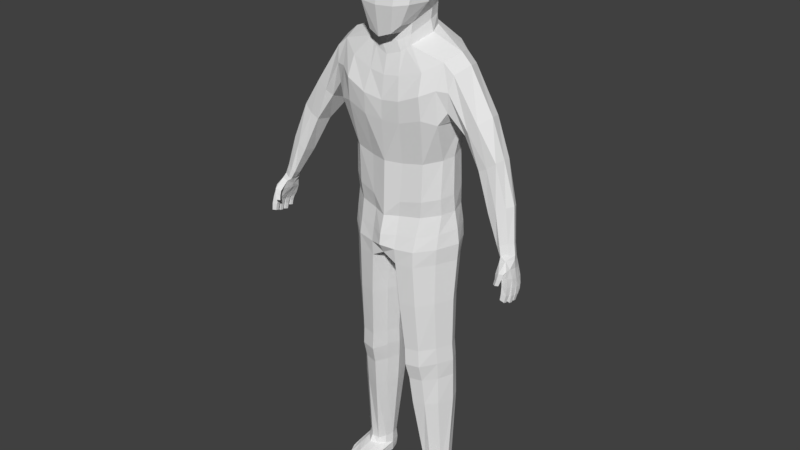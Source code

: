 # Source: char233minutes.blend  (saved by Blender 2.77.0; exported with 4.5.12 LTS)
import bpy
from mathutils import Matrix  # noqa: F401  (used for matrix-valued properties, if any)

bpy.ops.wm.read_factory_settings(use_empty=True)
scene = bpy.context.scene
scene.name = 'Scene'

# ---- collections
col_collection_1 = bpy.data.collections.new('Collection 1'); scene.collection.children.link(col_collection_1)
col_collection_10 = bpy.data.collections.new('Collection 10'); scene.collection.children.link(col_collection_10)

# ---- materials (node trees are filled in below, after node groups)
mat_material = bpy.data.materials.new('Material')
mat_material.alpha_threshold = 0.0
mat_material.diffuse_color = (0.5798, 0.4687, 0.2995, 1.0)
mat_material.roughness = 0.5
mat_material.line_color = (0.0, 0.0, 0.0, 1.0)
mat_material_001 = bpy.data.materials.new('Material.001')
mat_material_001.alpha_threshold = 0.0
mat_material_001.diffuse_color = (0.01103, 0.00512, 0.002769, 1.0)
mat_material_001.roughness = 0.5
mat_material_002 = bpy.data.materials.new('Material.002')
mat_material_002.alpha_threshold = 0.0
mat_material_002.diffuse_color = (0.07641, 0.04036, 0.01657, 1.0)
mat_material_002.roughness = 0.5
mat_shoes = bpy.data.materials.new('shoes')
mat_shoes.alpha_threshold = 0.0
mat_shoes.diffuse_color = (0.03511, 0.03511, 0.03511, 1.0)
mat_shoes.roughness = 0.5

# ---- material node trees
mat_material.use_nodes = True; mat_material.node_tree.nodes.clear()
_N = mat_material.node_tree.nodes; _L = mat_material.node_tree.links
n0 = _N.new('ShaderNodeOutputMaterial'); n0.name = 'Material Output'; n0.location = (300, 300)
n1 = _N.new('ShaderNodeBsdfDiffuse'); n1.name = 'Diffuse BSDF'; n1.location = (10, 300)
_L.new(n1.outputs[0], n0.inputs[0])
n0.is_active_output = True
mat_material_001.use_nodes = True; mat_material_001.node_tree.nodes.clear()
_N = mat_material_001.node_tree.nodes; _L = mat_material_001.node_tree.links
n0 = _N.new('ShaderNodeOutputMaterial'); n0.name = 'Material Output'; n0.location = (300, 300)
n1 = _N.new('ShaderNodeBsdfDiffuse'); n1.name = 'Diffuse BSDF'; n1.location = (10, 300)
_L.new(n1.outputs[0], n0.inputs[0])
n0.is_active_output = True
mat_material_002.use_nodes = True; mat_material_002.node_tree.nodes.clear()
_N = mat_material_002.node_tree.nodes; _L = mat_material_002.node_tree.links
n0 = _N.new('ShaderNodeOutputMaterial'); n0.name = 'Material Output'; n0.location = (300, 300)
n1 = _N.new('ShaderNodeBsdfDiffuse'); n1.name = 'Diffuse BSDF'; n1.location = (10, 300)
_L.new(n1.outputs[0], n0.inputs[0])
n0.is_active_output = True
mat_shoes.use_nodes = True; mat_shoes.node_tree.nodes.clear()
_N = mat_shoes.node_tree.nodes; _L = mat_shoes.node_tree.links
n0 = _N.new('ShaderNodeOutputMaterial'); n0.name = 'Material Output'; n0.location = (300, 300)
n1 = _N.new('ShaderNodeBsdfDiffuse'); n1.name = 'Diffuse BSDF'; n1.location = (10, 300)
_L.new(n1.outputs[0], n0.inputs[0])
n0.is_active_output = True

# ---- world
world_world = bpy.data.worlds.new('World'); scene.world = world_world
world_world.color = (0.05088, 0.05088, 0.05088)
world_world.use_sun_shadow = False
world_world.sun_shadow_jitter_overblur = 0.0
world_world.cycles.sampling_method = 'MANUAL'

# ---- meshes
me_cube = bpy.data.meshes.new('Cube')
me_cube.from_pydata([(0.6623, 0.5147, 0.9642), (0.7138, -0.6461, 1.069), (0.4898, -0.9179, -0.637), (0.7633, 0.1452, 1.172), (0.7837, -0.2539, 1.196), (0.5542, -0.601, -0.6224), (0.3007, -1.015, -0.8123), (0.4414, -0.7579, 1.202), (0.7506, 0.3761, 0.2637), (0.6141, 0.1821, -0.3132), (0.758, -0.8133, 0.4583), (0.7166, -0.9157, -0.158), (0.4344, 0.5956, 1.074), (0.8595, 0.05121, 0.3124), (0.6804, -0.1021, -0.3856), (0.8717, -0.3377, 0.5003), (0.8499, -0.4387, -0.158), (0.4949, 0.6783, 0.3149), (0.3566, 0.4151, -0.2278), (0.4752, -1.013, 0.5139), (0.4367, -1.119, -0.1917), (0.4746, -0.3126, 1.452), (0.4764, 0.2548, 1.423), (0.3275, -0.7192, -0.8418), (0.5638, -0.6656, -1.089), (0.5934, 0.2174, -0.8245), (0.7223, -0.1058, -0.8982), (0.3818, 0.4433, -0.8024), (0.3532, -0.751, -1.249), (0.2451, -0.7527, -1.023), (0.5282, -0.6234, -0.873), (0.5957, 0.1877, -0.5694), (0.3147, 0.3993, -0.4868), (0.6606, -0.1168, -0.6376), (1.398, -0.5767, -1.321), (1.407, 0.2405, -1.247), (1.522, -0.1071, -1.177), (0.3991, 0.6717, -1.177), (0.4056, -0.8875, -1.743), (1.394, -0.7444, -2.679), (1.407, 0.4035, -2.334), (1.537, -0.0289, -2.709), (0.3598, 0.7451, -2.169), (0.497, -0.987, -2.771), (1.262, -0.3775, -4.967), (1.248, 0.3608, -4.905), (1.401, -0.06278, -4.917), (0.1478, 0.6695, -4.915), (0.3504, -0.8082, -5.094), (0.242, 0.483, -3.558), (0.4434, -0.7986, -3.78), (1.289, -0.3973, -3.624), (1.394, -0.1159, -3.572), (1.287, 0.2589, -3.507), (0.1763, 0.5341, -4.454), (0.3928, -0.8413, -4.721), (1.402, -0.1161, -4.487), (1.27, -0.4293, -4.555), (1.286, 0.3057, -4.404), (0.3777, 0.8104, -1.603), (0.4994, -1.019, -2.264), (1.34, -0.769, -1.906), (1.402, 0.415, -1.739), (0.395, -0.9665, -0.7217), (0.5483, 0.5551, 1.019), (0.5776, -0.702, 1.136), (0.6268, 0.5219, 0.2718), (0.4853, 0.2986, -0.2705), (0.6166, -0.9131, 0.4861), (0.5767, -1.017, -0.1748), (0.6292, -0.2833, 1.324), (0.6199, 0.2, 1.298), (0.4409, -0.661, -0.734), (0.488, 0.3293, -0.8135), (0.4585, -0.7083, -1.169), (0.4552, 0.2935, -0.5281), (0.3866, -0.6881, -0.9479), (0.9709, 0.5707, -1.164), (0.9766, -0.802, -1.57), (0.9116, 0.6845, -2.165), (1.046, -0.9117, -2.607), (0.7441, 0.5774, -4.939), (0.8673, -0.6741, -5.044), (0.802, 0.433, -3.48), (0.9504, -0.7016, -3.707), (0.6922, 0.4856, -4.432), (0.9165, -0.7034, -4.635), (0.942, 0.7574, -1.648), (1.024, -0.9664, -2.049), (3.428, -0.7512, -5.098), (3.441, -0.4796, -5.163), (3.507, -0.6308, -5.11), (3.217, -0.7841, -5.189), (3.237, -0.4919, -5.224), (3.244, -0.6475, -5.24), (3.262, -0.8319, -5.144), (3.304, -0.4471, -5.222), (2.88, -0.3034, -3.198), (2.832, -0.5473, -3.223), (2.412, -0.5808, -3.494), (2.356, -0.224, -3.554), (2.69, 0.04067, -3.35), (2.481, 0.03121, -3.489), (2.62, -0.5835, -3.391), (2.861, -0.09353, -3.238), (2.475, -0.225, -2.369), (1.963, -0.5029, -2.83), (2.0, 0.2569, -2.78), (2.094, -0.5949, -2.695), (2.334, -0.5706, -2.496), (1.877, -0.05572, -2.977), (2.236, 0.2408, -2.524), (2.411, 0.05812, -2.413), (3.187, -0.6124, -4.121), (2.773, -0.3833, -4.409), (3.028, -0.1469, -4.264), (3.199, -0.2411, -4.164), (3.277, -0.4167, -4.12), (2.789, -0.6849, -4.353), (2.898, -0.1933, -4.352), (2.99, -0.6976, -4.221), (1.79, -0.1241, -1.408), (1.574, -0.632, -2.383), (1.582, 0.316, -2.288), (1.604, -0.6664, -1.92), (1.669, -0.5673, -1.545), (1.602, -0.04919, -2.65), (1.589, 0.3693, -1.798), (1.682, 0.2044, -1.469), (1.25, -0.4674, -5.435), (1.294, 0.3997, -5.353), (1.479, -0.04789, -5.365), (0.1121, 0.7729, -5.364), (0.3488, -0.9086, -5.545), (0.8406, 0.7357, -5.326), (0.8313, -0.7896, -5.512), (1.213, -0.5105, -6.196), (1.288, 0.332, -6.176), (1.48, -0.03702, -6.16), (0.3808, 0.6132, -6.191), (0.3525, -0.9506, -6.258), (0.7429, 0.6603, -6.222), (0.8104, -0.8704, -6.262), (0.06672, -0.1376, -6.254), (0.1837, -0.5344, -6.24), (0.1717, 0.3544, -6.273), (1.313, 0.01571, -12.06), (1.241, 0.2457, -12.05), (0.9695, 0.3679, -12.07), (0.769, 0.3174, -12.06), (1.015, -0.3228, -12.15), (1.209, -0.1547, -12.15), (0.8054, -0.3113, -12.17), (0.634, 0.2174, -12.08), (0.659, -0.1716, -12.11), (0.5728, 0.01113, -12.08), (1.521, -0.0424, -5.73), (1.32, 0.3955, -5.729), (0.3416, -0.9776, -5.884), (0.8167, -0.8756, -5.867), (1.246, -0.5229, -5.791), (0.8618, 0.7948, -5.733), (0.186, 0.8547, -5.746), (0.9017, -0.7168, -9.021), (1.413, -0.006014, -8.94), (1.207, -0.369, -8.97), (1.268, 0.2797, -8.954), (0.8506, 0.4852, -8.986), (0.376, -0.4084, -9.028), (0.537, -0.7918, -9.036), (0.2641, -0.07957, -9.041), (0.3654, 0.2862, -9.045), (0.522, 0.4887, -9.024), (1.436, -0.08494, -7.203), (0.7852, 0.5674, -7.287), (0.4314, -0.8922, -7.324), (0.3862, 0.5982, -7.301), (0.8432, -0.8173, -7.309), (1.199, -0.5037, -7.242), (1.267, 0.2441, -7.224), (0.2424, -0.5453, -7.319), (0.127, -0.1715, -7.336), (0.2281, 0.2925, -7.348), (0.9415, -0.5181, -10.2), (1.205, -0.3022, -10.17), (1.258, 0.351, -10.14), (0.4815, -0.3221, -10.22), (0.3733, -0.01066, -10.21), (0.4732, 0.3776, -10.19), (1.383, 0.06908, -10.13), (0.8997, 0.5742, -10.14), (0.618, -0.5918, -10.22), (0.6249, 0.555, -10.14), (0.8824, -0.7174, -8.568), (1.193, -0.408, -8.525), (1.253, 0.246, -8.509), (0.3538, -0.4446, -8.587), (0.2447, -0.1171, -8.6), (0.3426, 0.2701, -8.607), (1.4, -0.04238, -8.493), (0.8318, 0.4938, -8.549), (0.5167, -0.7897, -8.583), (0.4945, 0.5048, -8.579), (1.386, 0.04505, -9.395), (0.8662, 0.5476, -9.428), (0.5698, -0.6743, -9.481), (0.5663, 0.5395, -9.447), (0.912, -0.6003, -9.465), (1.195, -0.3197, -9.434), (1.252, 0.327, -9.403), (0.4224, -0.3483, -9.484), (0.3127, -0.03114, -9.485), (0.4128, 0.3461, -9.479), (1.343, -0.01841, -12.33), (1.286, 0.2729, -12.29), (0.9792, 0.4351, -12.32), (0.7651, 0.361, -12.31), (1.021, -0.4129, -12.31), (1.225, -0.2241, -12.3), (0.8092, -0.3542, -12.33), (0.6169, 0.2379, -12.34), (0.6611, -0.2013, -12.33), (0.5735, -0.001471, -12.37), (1.377, -0.0202, -12.58), (1.298, 0.2538, -12.58), (0.9967, 0.4004, -12.6), (0.7877, 0.3276, -12.6), (0.6418, 0.2194, -12.61), (0.5763, -0.002523, -12.62), (1.345, -0.7032, -12.43), (1.039, -1.129, -12.47), (1.243, -0.9377, -12.45), (0.8097, -1.14, -12.47), (0.6609, -1.079, -12.48), (0.5927, -0.8704, -12.47), (1.352, -0.7457, -12.58), (1.051, -1.182, -12.59), (1.255, -0.9463, -12.58), (0.82, -1.2, -12.59), (0.6708, -1.131, -12.61), (0.5953, -0.9201, -12.61), (0.8126, -0.8062, -12.39), (0.6811, -0.6967, -12.42), (1.351, -0.438, -12.59), (1.345, -0.4119, -12.38), (1.217, -0.5975, -12.36), (1.014, -0.8058, -12.36), (0.5874, -0.5033, -12.43), (0.6213, -0.5329, -12.62), (0.6272, 0.2302, -12.48), (0.7754, 0.3529, -12.46), (1.363, -0.01962, -12.46), (1.295, 0.2653, -12.44), (0.5725, -0.002183, -12.5), (0.9884, 0.4267, -12.46), (1.249, -0.942, -12.51), (1.349, -0.7244, -12.5), (0.5978, -0.8951, -12.54), (0.6658, -1.115, -12.54), (0.8148, -1.181, -12.53), (1.045, -1.165, -12.53), (0.6079, -0.5184, -12.52), (1.348, -0.425, -12.48), (3.486, -1.102, -6.003), (3.607, -1.115, -6.025), (3.422, -0.981, -5.564), (3.583, -0.9943, -5.512), (3.492, -1.017, -6.028), (3.613, -1.03, -6.05), (3.413, -0.8666, -5.626), (3.615, -0.8473, -5.555), (3.629, -1.08, -5.867), (3.614, -1.041, -5.694), (3.46, -1.022, -5.716), (3.486, -1.069, -5.859), (3.631, -0.9233, -5.728), (3.638, -0.9776, -5.896), (3.495, -0.9689, -5.888), (3.467, -0.9223, -5.752), (3.51, -0.9334, -6.069), (3.633, -0.9399, -6.095), (3.512, -0.8488, -6.089), (3.635, -0.8517, -6.115), (3.426, -0.7246, -5.674), (3.617, -0.7055, -5.602), (3.654, -0.9138, -5.929), (3.641, -0.8881, -5.75), (3.478, -0.8859, -5.774), (3.509, -0.9085, -5.919), (3.654, -0.7606, -5.783), (3.659, -0.8049, -5.954), (3.515, -0.8071, -5.942), (3.49, -0.7704, -5.805), (3.502, -0.7814, -6.09), (3.623, -0.7835, -6.114), (3.497, -0.6949, -6.111), (3.618, -0.6971, -6.135), (3.414, -0.5697, -5.698), (3.581, -0.5569, -5.634), (3.652, -0.7562, -5.953), (3.65, -0.7311, -5.784), (3.487, -0.7377, -5.808), (3.509, -0.7575, -5.943), (3.637, -0.6057, -5.811), (3.644, -0.6508, -5.979), (3.501, -0.6539, -5.968), (3.475, -0.6168, -5.832), (3.485, -0.606, -6.036), (3.578, -0.6067, -6.057), (3.48, -0.5392, -6.051), (3.573, -0.5399, -6.072), (3.401, -0.4496, -5.712), (3.543, -0.441, -5.656), (3.6, -0.5883, -5.929), (3.594, -0.5705, -5.793), (3.469, -0.576, -5.809), (3.49, -0.59, -5.92), (3.58, -0.4727, -5.811), (3.591, -0.5065, -5.948), (3.481, -0.5095, -5.938), (3.454, -0.4815, -5.825), (3.536, -0.98, -5.362), (3.538, -0.8478, -5.359), (3.542, -0.6535, -5.398), (3.503, -0.5158, -5.43), (3.462, -0.4099, -5.451), (3.362, -0.9407, -5.46), (3.324, -0.8182, -5.447), (3.313, -0.6842, -5.484), (3.322, -0.5645, -5.497), (3.326, -0.4466, -5.518), (3.303, -1.118, -5.675), (3.38, -1.175, -5.662), (3.271, -0.8733, -5.231), (3.43, -0.8686, -5.191), (3.362, -1.061, -5.692), (3.439, -1.117, -5.679), (3.527, -0.6677, -5.209), (3.41, -1.155, -5.532), (3.433, -1.126, -5.384), (3.311, -1.063, -5.446), (3.319, -1.092, -5.562), (3.508, -1.042, -5.416), (3.482, -1.087, -5.551), (3.388, -1.026, -5.579), (3.393, -0.9937, -5.494), (3.429, -0.4282, -5.284), (3.271, -0.6693, -5.364), (3.305, -0.4598, -5.329), (3.359, -0.7124, -4.872), (3.113, -0.5839, -5.052), (3.231, -0.3807, -4.995), (3.37, -0.4271, -4.929), (3.437, -0.5783, -4.88), (3.11, -0.7537, -4.994), (3.15, -0.4241, -5.018), (3.191, -0.7909, -4.929), (-0.6623, 0.5147, 0.9642), (-0.7138, -0.6461, 1.069), (-0.4898, -0.9179, -0.637), (-0.7633, 0.1452, 1.172), (-0.7837, -0.2539, 1.196), (-0.5542, -0.601, -0.6224), (-0.3007, -1.015, -0.8123), (-0.4414, -0.7579, 1.202), (-0.7506, 0.3761, 0.2637), (-0.6141, 0.1821, -0.3132), (-0.758, -0.8133, 0.4583), (-0.7166, -0.9157, -0.158), (-0.4344, 0.5956, 1.074), (-0.8595, 0.05121, 0.3124), (-0.6804, -0.1021, -0.3856), (-0.8717, -0.3377, 0.5003), (-0.8499, -0.4387, -0.158), (-0.4949, 0.6783, 0.3149), (-0.3566, 0.4151, -0.2278), (-0.4752, -1.013, 0.5139), (-0.4367, -1.119, -0.1917), (-0.4746, -0.3126, 1.452), (-0.4764, 0.2548, 1.423), (-0.3275, -0.7192, -0.8418), (0.0, -1.071, -0.9156), (0.0, -0.8035, 1.205), (0.0, 0.5883, 1.089), (0.0, 0.6868, 0.3412), (0.0, 0.4296, -0.2306), (0.0, -1.063, 0.509), (0.0, -1.174, -0.213), (0.0, -0.3116, 1.453), (0.0, 0.2628, 1.431), (0.0, -0.7512, -0.8771), (-0.5638, -0.6656, -1.089), (-0.5934, 0.2174, -0.8245), (-0.7223, -0.1058, -0.8982), (-0.3818, 0.4433, -0.8024), (-0.3532, -0.751, -1.249), (0.0, 0.4599, -0.8032), (0.0, -0.8118, -1.36), (-0.2451, -0.7527, -1.023), (-0.5282, -0.6234, -0.873), (-0.5957, 0.1877, -0.5694), (-0.3147, 0.3993, -0.4868), (0.0, 0.4298, -0.5381), (-0.6606, -0.1168, -0.6376), (0.0, -0.7643, -1.087), (-1.398, -0.5767, -1.321), (-1.407, 0.2405, -1.247), (-1.522, -0.1071, -1.177), (-0.3991, 0.6717, -1.177), (-0.4056, -0.8875, -1.743), (0.0, 0.613, -1.117), (0.0, -0.9143, -1.79), (-1.394, -0.7444, -2.679), (-1.407, 0.4035, -2.334), (-1.537, -0.0289, -2.709), (-0.3598, 0.7451, -2.169), (-0.497, -0.987, -2.771), (0.0, 0.697, -2.208), (0.0, -0.9967, -2.791), (-1.262, -0.3775, -4.967), (-1.248, 0.3608, -4.905), (-1.401, -0.06278, -4.917), (-0.1478, 0.6695, -4.915), (-0.3504, -0.8082, -5.094), (0.0, 0.6913, -4.917), (0.0, -0.9489, -5.118), (-0.242, 0.483, -3.558), (0.0, 0.519, -3.538), (-0.4434, -0.7986, -3.78), (-1.289, -0.3973, -3.624), (-1.394, -0.1159, -3.572), (-1.287, 0.2589, -3.507), (0.0, -0.9094, -3.783), (-0.1763, 0.5341, -4.454), (-0.3928, -0.8413, -4.721), (-1.402, -0.1161, -4.487), (0.0, -0.9357, -4.714), (0.0, 0.5837, -4.428), (-1.27, -0.4293, -4.555), (-1.286, 0.3057, -4.404), (-0.3777, 0.8104, -1.603), (0.0, 0.7671, -1.595), (-0.4994, -1.019, -2.264), (-1.34, -0.769, -1.906), (-1.402, 0.415, -1.739), (0.0, -0.9954, -2.337), (-0.395, -0.9665, -0.7217), (-0.5483, 0.5551, 1.019), (-0.5776, -0.702, 1.136), (-0.6268, 0.5219, 0.2718), (-0.4853, 0.2986, -0.2705), (-0.6166, -0.9131, 0.4861), (-0.5767, -1.017, -0.1748), (-0.6292, -0.2833, 1.324), (-0.6199, 0.2, 1.298), (-0.4409, -0.661, -0.734), (-0.488, 0.3293, -0.8135), (-0.4585, -0.7083, -1.169), (-0.4552, 0.2935, -0.5281), (-0.3866, -0.6881, -0.9479), (-0.9709, 0.5707, -1.164), (-0.9766, -0.802, -1.57), (-0.9116, 0.6845, -2.165), (-1.046, -0.9117, -2.607), (-0.7441, 0.5774, -4.939), (-0.8673, -0.6741, -5.044), (-0.802, 0.433, -3.48), (-0.9504, -0.7016, -3.707), (-0.6922, 0.4856, -4.432), (-0.9165, -0.7034, -4.635), (-0.942, 0.7574, -1.648), (-1.024, -0.9664, -2.049), (-3.428, -0.7512, -5.098), (-3.441, -0.4796, -5.163), (-3.507, -0.6308, -5.11), (-3.217, -0.7841, -5.189), (-3.237, -0.4919, -5.224), (-3.244, -0.6475, -5.24), (-3.262, -0.8319, -5.144), (-3.304, -0.4471, -5.222), (-2.88, -0.3034, -3.198), (-2.832, -0.5473, -3.223), (-2.412, -0.5808, -3.494), (-2.356, -0.224, -3.554), (-2.69, 0.04067, -3.35), (-2.481, 0.03121, -3.489), (-2.62, -0.5835, -3.391), (-2.861, -0.09353, -3.238), (-2.475, -0.225, -2.369), (-1.963, -0.5029, -2.83), (-2.0, 0.2569, -2.78), (-2.094, -0.5949, -2.695), (-2.334, -0.5706, -2.496), (-1.877, -0.05572, -2.977), (-2.236, 0.2408, -2.524), (-2.411, 0.05812, -2.413), (-3.187, -0.6124, -4.121), (-2.773, -0.3833, -4.409), (-3.028, -0.1469, -4.264), (-3.199, -0.2411, -4.164), (-3.277, -0.4167, -4.12), (-2.789, -0.6849, -4.353), (-2.898, -0.1933, -4.352), (-2.99, -0.6976, -4.221), (-1.79, -0.1241, -1.408), (-1.574, -0.632, -2.383), (-1.582, 0.316, -2.288), (-1.604, -0.6664, -1.92), (-1.669, -0.5673, -1.545), (-1.602, -0.04919, -2.65), (-1.589, 0.3693, -1.798), (-1.682, 0.2044, -1.469), (-1.25, -0.4674, -5.435), (-1.294, 0.3997, -5.353), (-1.479, -0.04789, -5.365), (-0.1121, 0.7729, -5.364), (-0.3488, -0.9086, -5.545), (0.0, 0.8213, -5.36), (0.0, -1.075, -5.564), (-0.8406, 0.7357, -5.326), (-0.8313, -0.7896, -5.512), (-1.213, -0.5105, -6.196), (-1.288, 0.332, -6.176), (-1.48, -0.03702, -6.16), (-0.3808, 0.6132, -6.191), (-0.3525, -0.9506, -6.258), (0.0, 0.641, -6.042), (0.0, -0.9613, -6.066), (-0.7429, 0.6603, -6.222), (-0.8104, -0.8704, -6.262), (0.0, -0.1536, -6.139), (-0.06672, -0.1376, -6.254), (0.0, -0.4021, -6.241), (-0.1837, -0.5344, -6.24), (0.0, 0.3155, -6.067), (-0.1717, 0.3544, -6.273), (-1.313, 0.01571, -12.06), (-1.241, 0.2457, -12.05), (-0.9695, 0.3679, -12.07), (-0.769, 0.3174, -12.06), (-1.015, -0.3228, -12.15), (-1.209, -0.1547, -12.15), (-0.8054, -0.3113, -12.17), (-0.634, 0.2174, -12.08), (-0.659, -0.1716, -12.11), (-0.5728, 0.01113, -12.08), (-1.521, -0.0424, -5.73), (-1.32, 0.3955, -5.729), (-0.3416, -0.9776, -5.884), (-0.8167, -0.8756, -5.867), (-1.246, -0.5229, -5.791), (0.0, -1.11, -5.817), (-0.8618, 0.7948, -5.733), (-0.186, 0.8547, -5.746), (0.0, 0.8704, -5.693), (-0.9017, -0.7168, -9.021), (-1.413, -0.006014, -8.94), (-1.207, -0.369, -8.97), (-1.268, 0.2797, -8.954), (-0.8506, 0.4852, -8.986), (-0.376, -0.4084, -9.028), (-0.537, -0.7918, -9.036), (-0.2641, -0.07957, -9.041), (-0.3654, 0.2862, -9.045), (-0.522, 0.4887, -9.024), (-1.436, -0.08494, -7.203), (-0.7852, 0.5674, -7.287), (-0.4314, -0.8922, -7.324), (-0.3862, 0.5982, -7.301), (-0.8432, -0.8173, -7.309), (-1.199, -0.5037, -7.242), (-1.267, 0.2441, -7.224), (-0.2424, -0.5453, -7.319), (-0.127, -0.1715, -7.336), (-0.2281, 0.2925, -7.348), (-0.9415, -0.5181, -10.2), (-1.205, -0.3022, -10.17), (-1.258, 0.351, -10.14), (-0.4815, -0.3221, -10.22), (-0.3733, -0.01066, -10.21), (-0.4732, 0.3776, -10.19), (-1.383, 0.06908, -10.13), (-0.8997, 0.5742, -10.14), (-0.618, -0.5918, -10.22), (-0.6249, 0.555, -10.14), (-0.8824, -0.7174, -8.568), (-1.193, -0.408, -8.525), (-1.253, 0.246, -8.509), (-0.3538, -0.4446, -8.587), (-0.2447, -0.1171, -8.6), (-0.3426, 0.2701, -8.607), (-1.4, -0.04238, -8.493), (-0.8318, 0.4938, -8.549), (-0.5167, -0.7897, -8.583), (-0.4945, 0.5048, -8.579), (-1.386, 0.04505, -9.395), (-0.8662, 0.5476, -9.428), (-0.5698, -0.6743, -9.481), (-0.5663, 0.5395, -9.447), (-0.912, -0.6003, -9.465), (-1.195, -0.3197, -9.434), (-1.252, 0.327, -9.403), (-0.4224, -0.3483, -9.484), (-0.3127, -0.03114, -9.485), (-0.4128, 0.3461, -9.479), (-1.343, -0.01841, -12.33), (-1.286, 0.2729, -12.29), (-0.9792, 0.4351, -12.32), (-0.7651, 0.361, -12.31), (-1.021, -0.4129, -12.31), (-1.225, -0.2241, -12.3), (-0.8092, -0.3542, -12.33), (-0.6169, 0.2379, -12.34), (-0.6611, -0.2013, -12.33), (-0.5735, -0.001471, -12.37), (-1.377, -0.0202, -12.58), (-1.298, 0.2538, -12.58), (-0.9967, 0.4004, -12.6), (-0.7877, 0.3276, -12.6), (-0.6418, 0.2194, -12.61), (-0.5763, -0.002523, -12.62), (-1.345, -0.7032, -12.43), (-1.039, -1.129, -12.47), (-1.243, -0.9377, -12.45), (-0.8097, -1.14, -12.47), (-0.6609, -1.079, -12.48), (-0.5927, -0.8704, -12.47), (-1.352, -0.7457, -12.58), (-1.051, -1.182, -12.59), (-1.255, -0.9463, -12.58), (-0.82, -1.2, -12.59), (-0.6708, -1.131, -12.61), (-0.5953, -0.9201, -12.61), (-0.8126, -0.8062, -12.39), (-0.6811, -0.6967, -12.42), (-1.351, -0.438, -12.59), (-1.345, -0.4119, -12.38), (-1.217, -0.5975, -12.36), (-1.014, -0.8058, -12.36), (-0.5874, -0.5033, -12.43), (-0.6213, -0.5329, -12.62), (-0.6272, 0.2302, -12.48), (-0.7754, 0.3529, -12.46), (-1.363, -0.01962, -12.46), (-1.295, 0.2653, -12.44), (-0.5725, -0.002183, -12.5), (-0.9884, 0.4267, -12.46), (-1.249, -0.942, -12.51), (-1.349, -0.7244, -12.5), (-0.5978, -0.8951, -12.54), (-0.6658, -1.115, -12.54), (-0.8148, -1.181, -12.53), (-1.045, -1.165, -12.53), (-0.6079, -0.5184, -12.52), (-1.348, -0.425, -12.48), (-3.486, -1.102, -6.003), (-3.607, -1.115, -6.025), (-3.422, -0.981, -5.564), (-3.583, -0.9943, -5.512), (-3.492, -1.017, -6.028), (-3.613, -1.03, -6.05), (-3.413, -0.8666, -5.626), (-3.615, -0.8473, -5.555), (-3.629, -1.08, -5.867), (-3.614, -1.041, -5.694), (-3.46, -1.022, -5.716), (-3.486, -1.069, -5.859), (-3.631, -0.9233, -5.728), (-3.638, -0.9776, -5.896), (-3.495, -0.9689, -5.888), (-3.467, -0.9223, -5.752), (-3.51, -0.9334, -6.069), (-3.633, -0.9399, -6.095), (-3.512, -0.8488, -6.089), (-3.635, -0.8517, -6.115), (-3.426, -0.7246, -5.674), (-3.617, -0.7055, -5.602), (-3.654, -0.9138, -5.929), (-3.641, -0.8881, -5.75), (-3.478, -0.8859, -5.774), (-3.509, -0.9085, -5.919), (-3.654, -0.7606, -5.783), (-3.659, -0.8049, -5.954), (-3.515, -0.8071, -5.942), (-3.49, -0.7704, -5.805), (-3.502, -0.7814, -6.09), (-3.623, -0.7835, -6.114), (-3.497, -0.6949, -6.111), (-3.618, -0.6971, -6.135), (-3.414, -0.5697, -5.698), (-3.581, -0.5569, -5.634), (-3.652, -0.7562, -5.953), (-3.65, -0.7311, -5.784), (-3.487, -0.7377, -5.808), (-3.509, -0.7575, -5.943), (-3.637, -0.6057, -5.811), (-3.644, -0.6508, -5.979), (-3.501, -0.6539, -5.968), (-3.475, -0.6168, -5.832), (-3.485, -0.606, -6.036), (-3.578, -0.6067, -6.057), (-3.48, -0.5392, -6.051), (-3.573, -0.5399, -6.072), (-3.401, -0.4496, -5.712), (-3.543, -0.441, -5.656), (-3.6, -0.5883, -5.929), (-3.594, -0.5705, -5.793), (-3.469, -0.576, -5.809), (-3.49, -0.59, -5.92), (-3.58, -0.4727, -5.811), (-3.591, -0.5065, -5.948), (-3.481, -0.5095, -5.938), (-3.454, -0.4815, -5.825), (-3.536, -0.98, -5.362), (-3.538, -0.8478, -5.359), (-3.542, -0.6535, -5.398), (-3.503, -0.5158, -5.43), (-3.462, -0.4099, -5.451), (-3.362, -0.9407, -5.46), (-3.324, -0.8182, -5.447), (-3.313, -0.6842, -5.484), (-3.322, -0.5645, -5.497), (-3.326, -0.4466, -5.518), (-3.303, -1.118, -5.675), (-3.38, -1.175, -5.662), (-3.271, -0.8733, -5.231), (-3.43, -0.8686, -5.191), (-3.362, -1.061, -5.692), (-3.439, -1.117, -5.679), (-3.527, -0.6677, -5.209), (-3.41, -1.155, -5.532), (-3.433, -1.126, -5.384), (-3.311, -1.063, -5.446), (-3.319, -1.092, -5.562), (-3.508, -1.042, -5.416), (-3.482, -1.087, -5.551), (-3.388, -1.026, -5.579), (-3.393, -0.9937, -5.494), (-3.429, -0.4282, -5.284), (-3.271, -0.6693, -5.364), (-3.305, -0.4598, -5.329), (-3.359, -0.7124, -4.872), (-3.113, -0.5839, -5.052), (-3.231, -0.3807, -4.995), (-3.37, -0.4271, -4.929), (-3.437, -0.5783, -4.88), (-3.11, -0.7537, -4.994), (-3.15, -0.4241, -5.018), (-3.191, -0.7909, -4.929)], [], [(16, 11, 2, 5), (0, 3, 13, 8), (8, 13, 14, 9), (3, 4, 15, 13), (13, 15, 16, 14), (4, 1, 10, 15), (15, 10, 11, 16), (383, 12, 17, 384), (384, 17, 18, 385), (64, 0, 8, 66), (66, 8, 9, 67), (69, 20, 6, 63), (65, 7, 19, 68), (68, 19, 20, 69), (65, 70, 21, 7), (70, 71, 22, 21), (71, 64, 12, 22), (63, 72, 5, 2), (381, 390, 23, 6), (22, 12, 383, 389), (21, 22, 389, 388), (7, 21, 388, 382), (19, 386, 387, 20), (7, 382, 386, 19), (20, 387, 381, 6), (5, 14, 16), (76, 29, 28, 74), (75, 31, 25, 73), (402, 32, 27, 396), (31, 33, 26, 25), (29, 404, 397, 28), (33, 30, 24, 26), (14, 5, 30, 33), (23, 390, 404, 29), (9, 14, 33, 31), (385, 18, 32, 402), (67, 9, 31, 75), (72, 23, 29, 76), (396, 27, 37, 410), (74, 28, 38, 78), (25, 26, 36, 35), (26, 24, 34, 36), (28, 397, 411, 38), (73, 25, 35, 77), (441, 59, 42, 417), (88, 60, 43, 80), (356, 354, 92, 95), (355, 351, 96, 93), (60, 445, 418, 43), (87, 62, 40, 79), (437, 54, 47, 424), (86, 55, 48, 82), (58, 56, 46, 45), (56, 57, 44, 46), (55, 436, 425, 48), (85, 58, 45, 81), (79, 40, 53, 83), (43, 418, 432, 50), (41, 39, 51, 52), (40, 41, 52, 53), (80, 43, 50, 84), (417, 42, 49, 427), (83, 53, 58, 85), (50, 432, 436, 55), (52, 51, 57, 56), (53, 52, 56, 58), (84, 50, 55, 86), (427, 49, 54, 437), (77, 35, 62, 87), (38, 411, 445, 60), (353, 349, 89, 91), (354, 350, 94, 92), (78, 38, 60, 88), (410, 37, 59, 441), (34, 78, 88, 61), (37, 77, 87, 59), (51, 84, 86, 57), (49, 83, 85, 54), (39, 80, 84, 51), (42, 79, 83, 49), (54, 85, 81, 47), (57, 86, 82, 44), (59, 87, 79, 42), (61, 88, 80, 39), (27, 73, 77, 37), (24, 74, 78, 34), (5, 72, 76, 30), (18, 67, 75, 32), (32, 75, 73, 27), (30, 76, 74, 24), (6, 23, 72, 63), (3, 0, 64, 71), (4, 3, 71, 70), (1, 4, 70, 65), (10, 68, 69, 11), (1, 65, 68, 10), (11, 69, 63, 2), (17, 66, 67, 18), (12, 64, 66, 17), (351, 352, 90, 96), (350, 355, 93, 94), (349, 356, 95, 89), (352, 353, 91, 90), (112, 105, 97, 104), (109, 108, 103, 98), (110, 107, 102, 100), (111, 112, 104, 101), (106, 110, 100, 99), (105, 109, 98, 97), (107, 111, 101, 102), (108, 106, 99, 103), (124, 122, 106, 108), (123, 127, 111, 107), (121, 125, 109, 105), (122, 126, 110, 106), (127, 128, 112, 111), (126, 123, 107, 110), (125, 124, 108, 109), (128, 121, 105, 112), (104, 97, 117, 116), (98, 103, 120, 113), (100, 102, 119, 114), (101, 104, 116, 115), (99, 100, 114, 118), (97, 98, 113, 117), (102, 101, 115, 119), (103, 99, 118, 120), (35, 36, 121, 128), (34, 61, 124, 125), (41, 40, 123, 126), (62, 35, 128, 127), (39, 41, 126, 122), (36, 34, 125, 121), (40, 62, 127, 123), (61, 39, 122, 124), (81, 45, 130, 134), (424, 47, 132, 517), (44, 82, 135, 129), (45, 46, 131, 130), (82, 48, 133, 135), (46, 44, 129, 131), (48, 425, 518, 133), (47, 81, 134, 132), (157, 156, 138, 137), (159, 158, 140, 142), (156, 160, 136, 138), (158, 551, 527, 140), (162, 161, 141, 139), (161, 157, 137, 141), (554, 162, 139, 526), (160, 159, 142, 136), (534, 526, 139, 145), (532, 530, 143, 144), (527, 532, 144, 140), (191, 186, 154, 152), (530, 534, 145, 143), (190, 185, 147, 148), (184, 183, 150, 151), (189, 184, 151, 146), (149, 148, 215, 216), (155, 153, 220, 222), (148, 147, 214, 215), (154, 155, 222, 221), (186, 187, 155, 154), (185, 189, 146, 147), (183, 191, 152, 150), (187, 188, 153, 155), (192, 190, 148, 149), (188, 192, 149, 153), (129, 135, 159, 160), (517, 132, 162, 554), (134, 130, 157, 161), (132, 134, 161, 162), (133, 518, 551, 158), (131, 129, 160, 156), (135, 133, 158, 159), (130, 131, 156, 157), (198, 202, 172, 171), (202, 200, 167, 172), (197, 198, 171, 170), (193, 201, 169, 163), (195, 199, 164, 166), (196, 197, 170, 168), (199, 194, 165, 164), (194, 193, 163, 165), (200, 195, 166, 167), (201, 196, 168, 169), (140, 144, 180, 175), (141, 137, 179, 174), (136, 142, 177, 178), (138, 136, 178, 173), (144, 143, 181, 180), (137, 138, 173, 179), (142, 140, 175, 177), (143, 145, 182, 181), (139, 141, 174, 176), (145, 139, 176, 182), (212, 206, 192, 188), (206, 204, 190, 192), (211, 212, 188, 187), (207, 205, 191, 183), (209, 203, 189, 185), (210, 211, 187, 186), (203, 208, 184, 189), (208, 207, 183, 184), (204, 209, 185, 190), (205, 210, 186, 191), (175, 180, 196, 201), (174, 179, 195, 200), (178, 177, 193, 194), (173, 178, 194, 199), (180, 181, 197, 196), (179, 173, 199, 195), (177, 175, 201, 193), (181, 182, 198, 197), (176, 174, 200, 202), (182, 176, 202, 198), (169, 168, 210, 205), (167, 166, 209, 204), (165, 163, 207, 208), (164, 165, 208, 203), (168, 170, 211, 210), (166, 164, 203, 209), (163, 169, 205, 207), (170, 171, 212, 211), (172, 167, 204, 206), (171, 172, 206, 212), (248, 243, 235, 240), (252, 251, 223, 224), (244, 245, 231, 229), (249, 250, 226, 227), (152, 154, 221, 219), (150, 152, 219, 217), (151, 150, 217, 218), (153, 149, 216, 220), (146, 151, 218, 213), (147, 146, 213, 214), (246, 241, 232, 230), (224, 223, 228, 227), (242, 247, 234, 233), (226, 225, 224, 227), (254, 252, 224, 225), (253, 249, 227, 228), (250, 254, 225, 226), (262, 244, 229, 256), (245, 246, 230, 231), (261, 248, 240, 257), (258, 257, 240, 239), (256, 255, 237, 235), (235, 237, 239, 240), (237, 236, 238, 239), (259, 258, 239, 238), (260, 259, 238, 236), (255, 260, 236, 237), (241, 242, 233, 232), (219, 221, 242, 241), (253, 228, 248, 261), (218, 217, 246, 245), (251, 213, 244, 262), (221, 222, 247, 242), (217, 219, 241, 246), (213, 218, 245, 244), (228, 223, 243, 248), (223, 251, 262, 243), (222, 253, 261, 247), (231, 230, 260, 255), (230, 232, 259, 260), (232, 233, 258, 259), (229, 231, 255, 256), (233, 234, 257, 258), (247, 261, 257, 234), (243, 262, 256, 235), (216, 215, 254, 250), (222, 220, 249, 253), (215, 214, 252, 254), (220, 216, 250, 249), (214, 213, 251, 252), (272, 266, 265, 273), (268, 276, 271, 264), (276, 268, 267, 277), (268, 264, 263, 267), (273, 265, 269, 278), (275, 270, 266, 272), (276, 275, 272, 271), (263, 274, 277, 267), (274, 273, 278, 277), (270, 275, 278, 269), (275, 276, 277, 278), (264, 271, 274, 263), (271, 272, 273, 274), (286, 270, 269, 287), (282, 290, 285, 280), (290, 282, 281, 291), (282, 280, 279, 281), (287, 269, 283, 292), (289, 284, 270, 286), (290, 289, 286, 285), (279, 288, 291, 281), (288, 287, 292, 291), (284, 289, 292, 283), (289, 290, 291, 292), (280, 285, 288, 279), (285, 286, 287, 288), (300, 284, 283, 301), (296, 304, 299, 294), (304, 296, 295, 305), (296, 294, 293, 295), (301, 283, 297, 306), (303, 298, 284, 300), (304, 303, 300, 299), (293, 302, 305, 295), (302, 301, 306, 305), (298, 303, 306, 297), (303, 304, 305, 306), (294, 299, 302, 293), (299, 300, 301, 302), (314, 298, 297, 315), (310, 318, 313, 308), (318, 310, 309, 319), (310, 308, 307, 309), (315, 297, 311, 320), (317, 312, 298, 314), (318, 317, 314, 313), (307, 316, 319, 309), (316, 315, 320, 319), (312, 317, 320, 311), (317, 318, 319, 320), (308, 313, 316, 307), (313, 314, 315, 316), (298, 312, 325, 324), (266, 270, 322, 321), (284, 298, 324, 323), (270, 284, 323, 322), (265, 326, 327, 269), (269, 327, 328, 283), (283, 328, 329, 297), (297, 329, 330, 311), (311, 330, 325, 312), (265, 266, 321, 326), (339, 334, 333, 340), (336, 343, 338, 332), (343, 336, 335, 344), (336, 332, 331, 335), (340, 333, 326, 345), (342, 321, 334, 339), (343, 342, 339, 338), (331, 341, 344, 335), (341, 340, 345, 344), (321, 342, 345, 326), (342, 343, 344, 345), (332, 338, 341, 331), (338, 339, 340, 341), (324, 325, 346, 337), (330, 329, 347, 348), (325, 330, 348, 346), (322, 323, 337), (328, 327, 347), (323, 324, 337), (329, 328, 347), (327, 326, 333, 347), (322, 337, 334, 321), (90, 91, 337, 346), (91, 89, 334, 337), (96, 90, 346, 348), (95, 333, 334, 89), (94, 93, 96, 348, 347), (94, 347, 333, 95, 92), (116, 117, 353, 352), (113, 120, 356, 349), (114, 119, 355, 350), (115, 116, 352, 351), (118, 114, 350, 354), (117, 113, 349, 353), (119, 115, 351, 355), (120, 118, 354, 356), (373, 362, 359, 368), (357, 365, 370, 360), (365, 366, 371, 370), (360, 370, 372, 361), (370, 371, 373, 372), (361, 372, 367, 358), (372, 373, 368, 367), (383, 384, 374, 369), (384, 385, 375, 374), (447, 449, 365, 357), (449, 450, 366, 365), (452, 446, 363, 377), (448, 451, 376, 364), (451, 452, 377, 376), (448, 364, 378, 453), (453, 378, 379, 454), (454, 379, 369, 447), (446, 359, 362, 455), (381, 363, 380, 390), (379, 389, 383, 369), (378, 388, 389, 379), (364, 382, 388, 378), (376, 377, 387, 386), (364, 376, 386, 382), (377, 363, 381, 387), (362, 373, 371), (459, 457, 395, 398), (458, 456, 392, 400), (402, 396, 394, 401), (400, 392, 393, 403), (398, 395, 397, 404), (403, 393, 391, 399), (371, 403, 399, 362), (380, 398, 404, 390), (366, 400, 403, 371), (385, 402, 401, 375), (450, 458, 400, 366), (455, 459, 398, 380), (396, 410, 408, 394), (457, 461, 409, 395), (392, 406, 407, 393), (393, 407, 405, 391), (395, 409, 411, 397), (456, 460, 406, 392), (441, 417, 415, 440), (471, 463, 416, 442), (748, 478, 475, 746), (747, 476, 479, 743), (442, 416, 418, 445), (470, 462, 413, 444), (437, 424, 422, 433), (469, 465, 423, 434), (439, 420, 421, 435), (435, 421, 419, 438), (434, 423, 425, 436), (468, 464, 420, 439), (462, 466, 431, 413), (416, 428, 432, 418), (414, 430, 429, 412), (413, 431, 430, 414), (463, 467, 428, 416), (417, 427, 426, 415), (466, 468, 439, 431), (428, 434, 436, 432), (430, 435, 438, 429), (431, 439, 435, 430), (467, 469, 434, 428), (427, 437, 433, 426), (460, 470, 444, 406), (409, 442, 445, 411), (745, 474, 472, 741), (746, 475, 477, 742), (461, 471, 442, 409), (410, 441, 440, 408), (405, 443, 471, 461), (408, 440, 470, 460), (429, 438, 469, 467), (426, 433, 468, 466), (412, 429, 467, 463), (415, 426, 466, 462), (433, 422, 464, 468), (438, 419, 465, 469), (440, 415, 462, 470), (443, 412, 463, 471), (394, 408, 460, 456), (391, 405, 461, 457), (362, 399, 459, 455), (375, 401, 458, 450), (401, 394, 456, 458), (399, 391, 457, 459), (363, 446, 455, 380), (360, 454, 447, 357), (361, 453, 454, 360), (358, 448, 453, 361), (367, 368, 452, 451), (358, 367, 451, 448), (368, 359, 446, 452), (374, 375, 450, 449), (369, 374, 449, 447), (743, 479, 473, 744), (742, 477, 476, 747), (741, 472, 478, 748), (744, 473, 474, 745), (495, 487, 480, 488), (492, 481, 486, 491), (493, 483, 485, 490), (494, 484, 487, 495), (489, 482, 483, 493), (488, 480, 481, 492), (490, 485, 484, 494), (491, 486, 482, 489), (507, 491, 489, 505), (506, 490, 494, 510), (504, 488, 492, 508), (505, 489, 493, 509), (510, 494, 495, 511), (509, 493, 490, 506), (508, 492, 491, 507), (511, 495, 488, 504), (487, 499, 500, 480), (481, 496, 503, 486), (483, 497, 502, 485), (484, 498, 499, 487), (482, 501, 497, 483), (480, 500, 496, 481), (485, 502, 498, 484), (486, 503, 501, 482), (406, 511, 504, 407), (405, 508, 507, 443), (414, 509, 506, 413), (444, 510, 511, 406), (412, 505, 509, 414), (407, 504, 508, 405), (413, 506, 510, 444), (443, 507, 505, 412), (464, 519, 513, 420), (424, 517, 515, 422), (419, 512, 520, 465), (420, 513, 514, 421), (465, 520, 516, 423), (421, 514, 512, 419), (423, 516, 518, 425), (422, 515, 519, 464), (547, 522, 523, 546), (549, 529, 525, 548), (546, 523, 521, 550), (548, 525, 527, 551), (553, 524, 528, 552), (552, 528, 522, 547), (554, 526, 524, 553), (550, 521, 529, 549), (534, 535, 524, 526), (532, 533, 531, 530), (527, 525, 533, 532), (583, 542, 544, 578), (530, 531, 535, 534), (582, 538, 537, 577), (576, 541, 540, 575), (581, 536, 541, 576), (539, 608, 607, 538), (545, 614, 612, 543), (538, 607, 606, 537), (544, 613, 614, 545), (578, 544, 545, 579), (577, 537, 536, 581), (575, 540, 542, 583), (579, 545, 543, 580), (584, 539, 538, 582), (580, 543, 539, 584), (512, 550, 549, 520), (517, 554, 553, 515), (519, 552, 547, 513), (515, 553, 552, 519), (516, 548, 551, 518), (514, 546, 550, 512), (520, 549, 548, 516), (513, 547, 546, 514), (590, 563, 564, 594), (594, 564, 559, 592), (589, 562, 563, 590), (585, 555, 561, 593), (587, 558, 556, 591), (588, 560, 562, 589), (591, 556, 557, 586), (586, 557, 555, 585), (592, 559, 558, 587), (593, 561, 560, 588), (525, 567, 572, 533), (528, 566, 571, 522), (521, 570, 569, 529), (523, 565, 570, 521), (533, 572, 573, 531), (522, 571, 565, 523), (529, 569, 567, 525), (531, 573, 574, 535), (524, 568, 566, 528), (535, 574, 568, 524), (604, 580, 584, 598), (598, 584, 582, 596), (603, 579, 580, 604), (599, 575, 583, 597), (601, 577, 581, 595), (602, 578, 579, 603), (595, 581, 576, 600), (600, 576, 575, 599), (596, 582, 577, 601), (597, 583, 578, 602), (567, 593, 588, 572), (566, 592, 587, 571), (570, 586, 585, 569), (565, 591, 586, 570), (572, 588, 589, 573), (571, 587, 591, 565), (569, 585, 593, 567), (573, 589, 590, 574), (568, 594, 592, 566), (574, 590, 594, 568), (561, 597, 602, 560), (559, 596, 601, 558), (557, 600, 599, 555), (556, 595, 600, 557), (560, 602, 603, 562), (558, 601, 595, 556), (555, 599, 597, 561), (562, 603, 604, 563), (564, 598, 596, 559), (563, 604, 598, 564), (640, 632, 627, 635), (644, 616, 615, 643), (636, 621, 623, 637), (641, 619, 618, 642), (542, 611, 613, 544), (540, 609, 611, 542), (541, 610, 609, 540), (543, 612, 608, 539), (536, 605, 610, 541), (537, 606, 605, 536), (638, 622, 624, 633), (616, 619, 620, 615), (634, 625, 626, 639), (618, 619, 616, 617), (646, 617, 616, 644), (645, 620, 619, 641), (642, 618, 617, 646), (654, 648, 621, 636), (637, 623, 622, 638), (653, 649, 632, 640), (650, 631, 632, 649), (648, 627, 629, 647), (627, 632, 631, 629), (629, 631, 630, 628), (651, 630, 631, 650), (652, 628, 630, 651), (647, 629, 628, 652), (633, 624, 625, 634), (611, 633, 634, 613), (645, 653, 640, 620), (610, 637, 638, 609), (643, 654, 636, 605), (613, 634, 639, 614), (609, 638, 633, 611), (605, 636, 637, 610), (620, 640, 635, 615), (615, 635, 654, 643), (614, 639, 653, 645), (623, 647, 652, 622), (622, 652, 651, 624), (624, 651, 650, 625), (621, 648, 647, 623), (625, 650, 649, 626), (639, 626, 649, 653), (635, 627, 648, 654), (608, 642, 646, 607), (614, 645, 641, 612), (607, 646, 644, 606), (612, 641, 642, 608), (606, 644, 643, 605), (664, 665, 657, 658), (660, 656, 663, 668), (668, 669, 659, 660), (660, 659, 655, 656), (665, 670, 661, 657), (667, 664, 658, 662), (668, 663, 664, 667), (655, 659, 669, 666), (666, 669, 670, 665), (662, 661, 670, 667), (667, 670, 669, 668), (656, 655, 666, 663), (663, 666, 665, 664), (678, 679, 661, 662), (674, 672, 677, 682), (682, 683, 673, 674), (674, 673, 671, 672), (679, 684, 675, 661), (681, 678, 662, 676), (682, 677, 678, 681), (671, 673, 683, 680), (680, 683, 684, 679), (676, 675, 684, 681), (681, 684, 683, 682), (672, 671, 680, 677), (677, 680, 679, 678), (692, 693, 675, 676), (688, 686, 691, 696), (696, 697, 687, 688), (688, 687, 685, 686), (693, 698, 689, 675), (695, 692, 676, 690), (696, 691, 692, 695), (685, 687, 697, 694), (694, 697, 698, 693), (690, 689, 698, 695), (695, 698, 697, 696), (686, 685, 694, 691), (691, 694, 693, 692), (706, 707, 689, 690), (702, 700, 705, 710), (710, 711, 701, 702), (702, 701, 699, 700), (707, 712, 703, 689), (709, 706, 690, 704), (710, 705, 706, 709), (699, 701, 711, 708), (708, 711, 712, 707), (704, 703, 712, 709), (709, 712, 711, 710), (700, 699, 708, 705), (705, 708, 707, 706), (690, 716, 717, 704), (658, 713, 714, 662), (676, 715, 716, 690), (662, 714, 715, 676), (657, 661, 719, 718), (661, 675, 720, 719), (675, 689, 721, 720), (689, 703, 722, 721), (703, 704, 717, 722), (657, 718, 713, 658), (731, 732, 725, 726), (728, 724, 730, 735), (735, 736, 727, 728), (728, 727, 723, 724), (732, 737, 718, 725), (734, 731, 726, 713), (735, 730, 731, 734), (723, 727, 736, 733), (733, 736, 737, 732), (713, 718, 737, 734), (734, 737, 736, 735), (724, 723, 733, 730), (730, 733, 732, 731), (716, 729, 738, 717), (722, 740, 739, 721), (717, 738, 740, 722), (714, 729, 715), (720, 739, 719), (715, 729, 716), (721, 739, 720), (719, 739, 725, 718), (714, 713, 726, 729), (473, 738, 729, 474), (474, 729, 726, 472), (479, 740, 738, 473), (478, 472, 726, 725), (477, 739, 740, 479, 476), (477, 475, 478, 725, 739), (499, 744, 745, 500), (496, 741, 748, 503), (497, 742, 747, 502), (498, 743, 744, 499), (501, 746, 742, 497), (500, 745, 741, 496), (502, 747, 743, 498), (503, 748, 746, 501)])
me_cube.polygons.foreach_set('material_index', [0, 0, 0, 0, 0, 0, 0, 0, 0, 0, 0, 0, 0, 0, 0, 0, 0, 0, 0, 0, 0, 0, 0, 0, 0, 0, 0, 0, 0, 0, 0, 0, 0, 0, 0, 0, 0, 0, 1, 1, 1, 1, 1, 1, 1, 1, 0, 0, 1, 1, 1, 1, 1, 1, 1, 1, 1, 1, 1, 1, 1, 1, 1, 1, 1, 1, 1, 1, 1, 1, 0, 0, 1, 1, 1, 1, 1, 1, 1, 1, 1, 1, 1, 1, 1, 1, 0, 0, 0, 0, 0, 0, 0, 0, 0, 0, 0, 0, 0, 0, 0, 0, 0, 1, 1, 1, 1, 1, 1, 1, 1, 1, 1, 1, 1, 1, 1, 1, 1, 1, 1, 1, 1, 1, 1, 1, 1, 1, 1, 1, 1, 1, 1, 1, 1, 2, 2, 2, 2, 2, 2, 2, 2, 2, 2, 2, 2, 2, 2, 2, 2, 2, 2, 2, 2, 2, 2, 2, 2, 3, 3, 3, 3, 2, 2, 2, 2, 2, 2, 2, 2, 2, 2, 2, 2, 2, 2, 2, 2, 2, 2, 2, 2, 2, 2, 2, 2, 2, 2, 2, 2, 2, 2, 2, 2, 2, 2, 2, 2, 2, 2, 2, 2, 2, 2, 2, 2, 2, 2, 2, 2, 2, 2, 2, 2, 2, 2, 2, 2, 2, 2, 2, 2, 2, 2, 2, 2, 3, 3, 3, 3, 3, 3, 3, 3, 3, 3, 3, 3, 3, 3, 3, 3, 3, 3, 3, 3, 3, 3, 3, 3, 3, 3, 3, 3, 3, 3, 3, 3, 3, 3, 3, 3, 3, 3, 3, 3, 3, 3, 3, 3, 3, 3, 3, 3, 3, 3, 0, 0, 0, 0, 0, 0, 0, 0, 0, 0, 0, 0, 0, 0, 0, 0, 0, 0, 0, 0, 0, 0, 0, 0, 0, 0, 0, 0, 0, 0, 0, 0, 0, 0, 0, 0, 0, 0, 0, 0, 0, 0, 0, 0, 0, 0, 0, 0, 0, 0, 0, 0, 0, 0, 0, 0, 0, 0, 0, 0, 0, 0, 0, 0, 0, 0, 0, 0, 0, 0, 0, 0, 0, 0, 0, 0, 0, 0, 0, 0, 0, 0, 0, 0, 0, 0, 0, 0, 0, 0, 1, 1, 1, 1, 1, 1, 1, 1, 0, 0, 0, 0, 0, 0, 0, 0, 0, 0, 0, 0, 0, 0, 0, 0, 0, 0, 0, 0, 0, 0, 0, 0, 0, 0, 0, 0, 0, 0, 0, 0, 0, 0, 0, 0, 0, 0, 1, 1, 1, 1, 1, 1, 1, 1, 0, 0, 1, 1, 1, 1, 1, 1, 1, 1, 1, 1, 1, 1, 1, 1, 1, 1, 1, 1, 1, 1, 1, 1, 0, 0, 1, 1, 1, 1, 1, 1, 1, 1, 1, 1, 1, 1, 1, 1, 0, 0, 0, 0, 0, 0, 0, 0, 0, 0, 0, 0, 0, 0, 0, 0, 0, 1, 1, 1, 1, 1, 1, 1, 1, 1, 1, 1, 1, 1, 1, 1, 1, 1, 1, 1, 1, 1, 1, 1, 1, 1, 1, 1, 1, 1, 1, 1, 1, 2, 2, 2, 2, 2, 2, 2, 2, 2, 2, 2, 2, 2, 2, 2, 2, 2, 2, 2, 2, 2, 2, 2, 2, 3, 3, 3, 3, 2, 2, 2, 2, 2, 2, 2, 2, 2, 2, 2, 2, 2, 2, 2, 2, 2, 2, 2, 2, 2, 2, 2, 2, 2, 2, 2, 2, 2, 2, 2, 2, 2, 2, 2, 2, 2, 2, 2, 2, 2, 2, 2, 2, 2, 2, 2, 2, 2, 2, 2, 2, 2, 2, 2, 2, 2, 2, 2, 2, 2, 2, 2, 2, 3, 3, 3, 3, 3, 3, 3, 3, 3, 3, 3, 3, 3, 3, 3, 3, 3, 3, 3, 3, 3, 3, 3, 3, 3, 3, 3, 3, 3, 3, 3, 3, 3, 3, 3, 3, 3, 3, 3, 3, 3, 3, 3, 3, 3, 3, 3, 3, 3, 3, 0, 0, 0, 0, 0, 0, 0, 0, 0, 0, 0, 0, 0, 0, 0, 0, 0, 0, 0, 0, 0, 0, 0, 0, 0, 0, 0, 0, 0, 0, 0, 0, 0, 0, 0, 0, 0, 0, 0, 0, 0, 0, 0, 0, 0, 0, 0, 0, 0, 0, 0, 0, 0, 0, 0, 0, 0, 0, 0, 0, 0, 0, 0, 0, 0, 0, 0, 0, 0, 0, 0, 0, 0, 0, 0, 0, 0, 0, 0, 0, 0, 0, 0, 0, 0, 0, 0, 0, 0, 0, 1, 1, 1, 1, 1, 1, 1, 1])
me_cube.materials.append(mat_material)
me_cube.materials.append(mat_material_001)
me_cube.materials.append(mat_material_002)
me_cube.materials.append(mat_shoes)
me_cube.use_remesh_preserve_volume = False
me_cube.use_remesh_preserve_attributes = False
me_cube.use_mirror_vertex_groups = False
me_cube.update()
arm_armature_001 = bpy.data.armatures.new('Armature.001')  # bones are not reproduced

# ---- objects
ob_character = bpy.data.objects.new('character', me_cube)
ob_armature_001 = bpy.data.objects.new('Armature.001', arm_armature_001)

# ---- transforms, parenting, visibility, modifiers, constraints
ob_character.parent = ob_armature_001
ob_character.location = (0.004719, -0.00697, 5.829)
ob_character.scale = (0.4456, 0.4624, 0.4624)
ob_character.lock_rotations_4d = False
ob_character.empty_display_type = 'ARROWS'
ob_character.lineart.crease_threshold = 0.0
_vg = ob_character.vertex_groups.new(name='hips')
for _i, _w in zip([41, 44, 45, 46, 47, 48, 49, 50, 51, 52, 53, 54, 55, 56, 57, 58, 81, 82, 83, 84, 85, 86, 129, 130, 131, 132, 133, 134, 135, 136, 137, 139, 140, 141, 142, 143, 144, 145, 156, 157, 158, 159, 160, 161, 162, 175, 180, 181, 182, 414, 419, 420, 421, 422, 423, 424, 425, 426, 427, 428, 429, 430, 431, 432, 433, 434, 435, 436, 437, 438, 439, 464, 465, 466, 467, 468, 469, 512, 513, 514, 515, 516, 517, 518, 519, 520, 521, 524, 525, 526, 527, 528, 529, 530, 531, 532, 533, 534, 535, 546, 547, 548, 549, 550, 551, 552, 553, 554, 567, 572, 573, 574], [0.002571, 0.3424, 0.3275, 0.2985, 0.8002, 0.7682, 0.1083, 0.1067, 0.1207, 0.1221, 0.1213, 0.7867, 0.7702, 0.5083, 0.5356, 0.5305, 0.58, 0.5632, 0.1134, 0.1217, 0.6776, 0.634, 0.1533, 0.1423, 0.1225, 0.7302, 0.6316, 0.2795, 0.2985, 0.02145, 0.0004546, 0.2052, 0.2351, 0.08204, 0.104, 0.6987, 0.3506, 0.297, 0.05573, 0.06483, 0.5053, 0.2026, 0.08177, 0.1643, 0.6002, 0.001254, 0.01806, 0.03618, 0.004085, 0.0003677, 0.3439, 0.3286, 0.2993, 0.8012, 0.7715, 0.8077, 0.7967, 0.1049, 0.1, 0.1004, 0.1144, 0.1161, 0.115, 0.09134, 0.788, 0.7736, 0.512, 0.7942, 0.7817, 0.5397, 0.534, 0.5842, 0.5681, 0.1065, 0.1149, 0.6821, 0.6389, 0.152, 0.1409, 0.1206, 0.7308, 0.634, 0.7414, 0.6817, 0.2808, 0.3003, 0.01988, 0.2095, 0.238, 0.5322, 0.4653, 0.08372, 0.1051, 0.7905, 0.7161, 0.5165, 0.3565, 0.6405, 0.3053, 0.05376, 0.0631, 0.5076, 0.2039, 0.08044, 0.5996, 0.165, 0.6017, 0.6794, 0.003264, 0.02165, 0.04151, 0.007588]): _vg.add([_i], _w, 'REPLACE')
_vg = ob_character.vertex_groups.new(name='spine.01')
for _i, _w in zip([39, 40, 41, 42, 43, 44, 45, 46, 47, 48, 49, 50, 51, 52, 53, 54, 55, 56, 57, 58, 60, 79, 80, 81, 82, 83, 84, 85, 86, 88, 122, 123, 126, 131, 411, 412, 413, 414, 415, 416, 417, 418, 419, 420, 421, 422, 423, 424, 425, 426, 427, 428, 429, 430, 431, 432, 433, 434, 435, 436, 437, 438, 439, 442, 445, 462, 463, 464, 465, 466, 467, 468, 469, 471, 505, 506, 509, 514], [0.1284, 0.05149, 0.1318, 0.07254, 0.2627, 0.07766, 0.07414, 0.07993, 0.03964, 0.05161, 0.7806, 0.7852, 0.6177, 0.5928, 0.6122, 0.1243, 0.1254, 0.1762, 0.17, 0.1866, 0.09643, 0.05567, 0.136, 0.05699, 0.06837, 0.6893, 0.678, 0.1534, 0.1577, 0.02542, 0.03857, 0.003142, 0.08249, 0.002914, 0.02236, 0.1296, 0.05352, 0.1373, 0.07168, 0.247, 0.08314, 0.5449, 0.0783, 0.07488, 0.08082, 0.03951, 0.05113, 0.03757, 0.0469, 0.789, 0.7884, 0.7984, 0.6386, 0.6139, 0.6338, 0.834, 0.1245, 0.125, 0.1794, 0.1257, 0.1349, 0.1726, 0.19, 0.09235, 0.1619, 0.05671, 0.1326, 0.0569, 0.06824, 0.7102, 0.697, 0.1542, 0.1589, 0.02387, 0.04102, 0.006439, 0.08694, 0.002529]): _vg.add([_i], _w, 'REPLACE')
_vg = ob_character.vertex_groups.new(name='spine.02')
for _i, _w in zip([2, 5, 6, 23, 24, 25, 26, 27, 28, 29, 30, 31, 32, 33, 34, 35, 37, 38, 39, 40, 42, 43, 49, 50, 59, 60, 61, 62, 63, 72, 73, 74, 75, 76, 77, 78, 79, 80, 83, 84, 87, 88, 359, 362, 363, 380, 381, 390, 391, 392, 393, 394, 395, 396, 397, 398, 399, 400, 401, 402, 403, 404, 405, 406, 408, 409, 410, 411, 412, 413, 415, 416, 417, 418, 426, 427, 428, 432, 440, 441, 442, 443, 444, 445, 446, 455, 456, 457, 458, 459, 460, 461, 462, 463, 466, 467, 470, 471], [0.06197, 0.0809, 0.07561, 0.1365, 0.3362, 0.06331, 0.07239, 0.1221, 0.367, 0.2084, 0.1759, 0.01484, 0.02755, 0.02405, 0.01294, 0.02213, 0.4297, 0.1269, 0.06244, 0.04692, 0.6096, 0.3832, 0.03489, 0.03263, 0.5959, 0.2039, 0.0112, 0.02725, 0.06982, 0.1108, 0.08258, 0.3675, 0.02032, 0.1953, 0.1278, 0.07262, 0.1928, 0.1416, 0.03213, 0.00962, 0.1879, 0.07145, 0.0657, 0.08235, 0.07751, 0.1382, 0.07692, 0.1364, 0.343, 0.0614, 0.07145, 0.1202, 0.3735, 0.1517, 0.3783, 0.2105, 0.1785, 0.01223, 0.02571, 0.05283, 0.022, 0.2215, 0.01375, 0.02277, 0.432, 0.1293, 0.5657, 0.1704, 0.06829, 0.04919, 0.6196, 0.4247, 0.6945, 0.2436, 0.03262, 0.05088, 0.0344, 0.01328, 0.603, 0.6951, 0.2144, 0.01356, 0.0288, 0.4152, 0.07261, 0.1126, 0.08053, 0.3748, 0.01788, 0.198, 0.1285, 0.07403, 0.1962, 0.1556, 0.02836, 0.01033, 0.1905, 0.07451]): _vg.add([_i], _w, 'REPLACE')
_vg = ob_character.vertex_groups.new(name='neck')
for _i, _w in zip([2, 5, 6, 8, 9, 10, 11, 13, 14, 15, 16, 17, 18, 20, 23, 24, 25, 26, 27, 28, 29, 30, 31, 32, 33, 34, 35, 36, 37, 38, 42, 59, 63, 66, 67, 68, 69, 72, 73, 74, 75, 76, 77, 78, 87, 359, 362, 363, 365, 366, 367, 368, 370, 371, 372, 373, 374, 375, 377, 380, 381, 384, 385, 387, 390, 391, 392, 393, 394, 395, 396, 397, 398, 399, 400, 401, 402, 403, 404, 405, 406, 407, 408, 409, 410, 411, 415, 417, 440, 441, 446, 449, 450, 452, 455, 456, 457, 458, 459, 460, 461, 470], [0.2041, 0.2295, 0.1978, 0.05972, 0.2418, 0.007981, 0.08663, 0.04398, 0.2416, 0.007062, 0.105, 0.05134, 0.2163, 0.07697, 0.3151, 0.2377, 0.669, 0.5728, 0.708, 0.1826, 0.3501, 0.356, 0.5824, 0.6102, 0.5221, 0.04217, 0.08027, 0.06421, 0.398, 0.03181, 0.01197, 0.1338, 0.2011, 0.05954, 0.2346, 0.002007, 0.0828, 0.2702, 0.7032, 0.2042, 0.6038, 0.3473, 0.2249, 0.03763, 0.08116, 0.1584, 0.2145, 0.1766, 0.05822, 0.2397, 0.0006024, 0.07181, 0.04011, 0.2383, 0.00336, 0.09962, 0.05043, 0.2148, 0.06696, 0.3065, 0.1729, 0.0474, 0.2075, 0.06486, 0.2544, 0.235, 0.6806, 0.5837, 0.7168, 0.1801, 0.7243, 0.1523, 0.3478, 0.352, 0.5904, 0.6156, 0.6764, 0.5291, 0.3299, 0.04276, 0.08184, 0.06545, 0.4014, 0.03074, 0.3261, 0.02928, 0.01045, 0.001473, 0.133, 0.1182, 0.1684, 0.05829, 0.2327, 0.06927, 0.2572, 0.7141, 0.2012, 0.6111, 0.3432, 0.2282, 0.03673, 0.08188]): _vg.add([_i], _w, 'REPLACE')
_vg = ob_character.vertex_groups.new(name='head')
for _i, _w in zip([0, 1, 2, 3, 4, 5, 6, 7, 8, 9, 10, 11, 12, 13, 14, 15, 16, 17, 18, 19, 20, 21, 22, 23, 24, 25, 26, 27, 28, 29, 30, 31, 32, 33, 37, 38, 63, 64, 65, 66, 67, 68, 69, 70, 71, 72, 73, 74, 75, 76, 77, 78, 357, 358, 359, 360, 361, 362, 363, 364, 365, 366, 367, 368, 369, 370, 371, 372, 373, 374, 375, 376, 377, 378, 379, 380, 381, 382, 383, 384, 385, 386, 387, 388, 389, 390, 391, 392, 393, 394, 395, 396, 397, 398, 399, 400, 401, 402, 403, 404, 409, 410, 411, 446, 447, 448, 449, 450, 451, 452, 453, 454, 455, 456, 457, 458, 459, 460, 461], [0.9799, 0.9854, 0.6793, 0.9888, 0.9904, 0.6161, 0.661, 0.9904, 0.9312, 0.7218, 0.9584, 0.8725, 0.9864, 0.9429, 0.7124, 0.9628, 0.8568, 0.9422, 0.7585, 0.9646, 0.8782, 0.9956, 0.994, 0.4309, 0.1585, 0.1255, 0.1471, 0.1029, 0.1296, 0.2617, 0.3161, 0.3258, 0.3257, 0.3527, 0.0006129, 0.007248, 0.6684, 0.9832, 0.9883, 0.9323, 0.7349, 0.9617, 0.8736, 0.9934, 0.9919, 0.5238, 0.1143, 0.143, 0.3207, 0.2946, 0.01145, 0.004177, 0.9807, 0.9867, 0.7193, 0.9894, 0.9911, 0.6308, 0.6797, 0.9911, 0.9332, 0.7261, 0.9621, 0.8861, 0.9868, 0.9454, 0.7184, 0.965, 0.8632, 0.9434, 0.7612, 0.9671, 0.8873, 0.996, 0.9943, 0.4391, 0.6835, 0.9922, 0.9887, 0.9456, 0.7699, 0.9683, 0.8905, 0.999, 0.9962, 0.49, 0.1588, 0.1211, 0.1433, 0.09948, 0.1293, 0.08921, 0.112, 0.2638, 0.3205, 0.3221, 0.3226, 0.2525, 0.3506, 0.2513, 0.006955, 0.01033, 0.007521, 0.697, 0.9838, 0.9892, 0.934, 0.7385, 0.9649, 0.8859, 0.9939, 0.9924, 0.5363, 0.11, 0.1429, 0.317, 0.2986, 0.009212, 0.003945]): _vg.add([_i], _w, 'REPLACE')
_vg = ob_character.vertex_groups.new(name='shoulder.L')
for _i, _w in zip([2, 5, 6, 14, 23, 24, 25, 26, 27, 28, 29, 30, 31, 33, 34, 35, 36, 37, 38, 39, 40, 41, 42, 43, 49, 50, 51, 52, 53, 58, 59, 60, 61, 62, 63, 72, 73, 74, 75, 76, 77, 78, 79, 80, 83, 84, 87, 88, 106, 107, 108, 109, 110, 111, 112, 121, 122, 123, 124, 125, 126, 127, 128, 380, 381, 390, 391, 395, 397, 398, 404, 409, 410, 411, 415, 416, 417, 418, 440, 441, 442, 445, 457, 459, 461, 471], [0.02944, 0.06014, 0.03615, 0.006144, 0.08668, 0.2321, 0.1244, 0.1794, 0.05547, 0.2606, 0.1298, 0.1275, 0.05131, 0.07532, 0.8275, 0.7453, 0.7573, 0.1179, 0.7047, 0.4974, 0.5817, 0.334, 0.2014, 0.2493, 0.002124, 0.004478, 0.09697, 0.0904, 0.1063, 0.003289, 0.1887, 0.5878, 0.7894, 0.801, 0.03461, 0.07536, 0.08911, 0.24, 0.01868, 0.1287, 0.5598, 0.7969, 0.6132, 0.5529, 0.0794, 0.08051, 0.6473, 0.7742, 0.01148, 0.02164, 0.04281, 0.03114, 0.004989, 0.01651, 8.343e-05, 0.5567, 0.363, 0.343, 0.7275, 0.813, 0.2403, 0.7657, 0.5842, 0.01817, 0.01982, 0.0644, 0.008471, 0.07206, 0.2162, 0.05896, 0.1107, 0.1392, 0.01885, 0.5151, 0.02381, 0.03141, 0.08057, 0.09273, 0.008801, 0.07152, 0.08292, 0.2215, 0.04426, 0.02214, 0.005222, 0.005472]): _vg.add([_i], _w, 'REPLACE')
_vg = ob_character.vertex_groups.new(name='arm_upper.L')
for _i, _w in zip([34, 35, 36, 39, 40, 41, 42, 43, 51, 52, 53, 56, 60, 61, 62, 77, 78, 79, 80, 83, 84, 87, 88, 97, 98, 99, 100, 101, 102, 103, 104, 105, 106, 107, 108, 109, 110, 111, 112, 121, 122, 123, 124, 125, 126, 127, 128], [0.06996, 0.1173, 0.1354, 0.2636, 0.292, 0.4584, 0.006212, 0.02579, 0.0854, 0.1192, 0.08835, 0.0003177, 0.006057, 0.1325, 0.1199, 0.03961, 0.01853, 0.08808, 0.1203, 0.02515, 0.03628, 0.03564, 0.06999, 0.4536, 0.1728, 0.06017, 0.05123, 0.4615, 0.1281, 0.07084, 0.4888, 0.954, 0.886, 0.9136, 0.8916, 0.9148, 0.8783, 0.9446, 0.9569, 0.4278, 0.5367, 0.5919, 0.2252, 0.1522, 0.6166, 0.2009, 0.3922]): _vg.add([_i], _w, 'REPLACE')
_vg = ob_character.vertex_groups.new(name='arm_lower.L')
for _i, _w in zip([89, 90, 91, 92, 93, 94, 95, 96, 97, 98, 99, 100, 101, 102, 103, 104, 106, 107, 108, 109, 110, 113, 114, 115, 116, 117, 118, 119, 120, 331, 333, 334, 335, 340, 341, 344, 345, 346, 348, 349, 350, 351, 352, 353, 354, 355, 356], [0.1053, 0.1067, 0.08362, 0.1604, 0.1693, 0.09045, 0.1593, 0.1367, 0.5457, 0.8252, 0.9373, 0.947, 0.5378, 0.8704, 0.9272, 0.5108, 0.06897, 0.02633, 0.0542, 0.03247, 0.07774, 0.9939, 0.9965, 0.9933, 0.9886, 0.9905, 0.995, 0.9959, 0.9965, 0.0001868, 0.05977, 0.02664, 0.0005597, 0.0003471, 0.0003728, 0.001721, 0.004216, 0.04544, 0.05253, 0.9548, 0.9141, 0.9421, 0.9584, 0.9598, 0.9137, 0.94, 0.9247]): _vg.add([_i], _w, 'REPLACE')
_vg = ob_character.vertex_groups.new(name='hand.L')
for _i, _w in zip([89, 90, 91, 92, 93, 94, 95, 96, 263, 264, 265, 266, 267, 268, 269, 270, 271, 272, 273, 274, 275, 276, 277, 278, 279, 280, 281, 282, 283, 284, 285, 286, 287, 288, 289, 290, 291, 292, 293, 294, 295, 296, 297, 298, 299, 300, 301, 302, 303, 304, 305, 306, 307, 308, 309, 310, 311, 312, 313, 314, 315, 316, 317, 318, 319, 320, 321, 322, 323, 324, 325, 326, 327, 328, 329, 330, 331, 332, 333, 334, 335, 336, 337, 338, 339, 340, 341, 342, 343, 344, 345, 346, 347, 348, 349, 350, 351, 352, 353, 354, 355, 356], [0.8947, 0.8933, 0.9164, 0.8396, 0.8307, 0.9095, 0.8407, 0.8633, 0.9966, 0.9966, 0.9938, 0.9948, 0.9966, 0.9966, 0.9984, 0.9986, 0.9965, 0.9963, 0.9961, 0.9965, 0.9969, 0.9966, 0.9967, 0.997, 0.9998, 0.9998, 0.9998, 0.9998, 0.9995, 0.9997, 0.9998, 0.9996, 0.9995, 0.9997, 0.9998, 0.9998, 0.9998, 0.9997, 0.9987, 0.9987, 0.9987, 0.9987, 0.9974, 0.9979, 0.9987, 0.9989, 0.9989, 0.9987, 0.9985, 0.9986, 0.9986, 0.9984, 0.9969, 0.9969, 0.9969, 0.9969, 0.996, 0.9962, 0.9969, 0.9971, 0.9971, 0.9969, 0.9968, 0.9969, 0.9969, 0.9967, 0.9848, 0.9914, 0.9975, 0.9905, 0.9863, 0.9831, 0.9899, 0.9943, 0.9909, 0.9873, 0.9749, 0.9752, 0.9402, 0.9617, 0.9747, 0.9752, 0.9806, 0.9757, 0.9769, 0.9748, 0.9748, 0.9808, 0.9762, 0.9741, 0.9729, 0.9523, 0.9788, 0.9475, 0.04022, 0.08588, 0.05787, 0.03296, 0.03023, 0.08627, 0.05996, 0.07531]): _vg.add([_i], _w, 'REPLACE')
_vg = ob_character.vertex_groups.new(name='shoulder.R')
for _i, _w in zip([28, 29, 38, 42, 43, 59, 60, 74, 359, 362, 363, 371, 380, 381, 390, 391, 392, 393, 394, 395, 397, 398, 399, 400, 403, 404, 405, 406, 407, 408, 409, 410, 411, 412, 413, 414, 415, 416, 417, 418, 429, 430, 431, 440, 441, 442, 443, 444, 445, 446, 455, 456, 457, 458, 459, 460, 461, 462, 463, 466, 467, 470, 471, 489, 490, 491, 492, 493, 494, 504, 505, 506, 507, 508, 509, 510, 511], [0.03382, 0.02795, 0.05859, 0.02361, 0.01339, 0.008416, 0.05136, 0.005889, 0.02341, 0.0553, 0.02444, 0.001904, 0.07481, 0.004904, 0.04468, 0.2165, 0.1192, 0.1719, 0.05206, 0.2272, 0.1197, 0.1083, 0.1172, 0.04627, 0.0707, 0.07473, 0.8242, 0.7438, 0.7557, 0.1138, 0.6236, 0.0166, 0.1982, 0.4946, 0.5835, 0.3369, 0.195, 0.2214, 0.07834, 0.07468, 0.09125, 0.08552, 0.1011, 0.1837, 0.06974, 0.5522, 0.7862, 0.7997, 0.1579, 0.02565, 0.0679, 0.08457, 0.217, 0.01402, 0.1139, 0.557, 0.7823, 0.6108, 0.5421, 0.07382, 0.07422, 0.6444, 0.7625, 0.01459, 0.02454, 0.0445, 0.03012, 0.009389, 0.01604, 0.5569, 0.3661, 0.3499, 0.7281, 0.813, 0.2455, 0.7651, 0.5853]): _vg.add([_i], _w, 'REPLACE')
_vg = ob_character.vertex_groups.new(name='arm_upper.R')
for _i, _w in zip([405, 406, 407, 412, 413, 414, 415, 416, 429, 430, 431, 442, 443, 444, 460, 461, 462, 463, 466, 467, 470, 471, 480, 481, 482, 483, 484, 485, 486, 487, 488, 489, 490, 491, 492, 493, 494, 495, 504, 505, 506, 507, 508, 509, 510, 511], [0.0693, 0.117, 0.135, 0.2584, 0.2872, 0.4494, 0.003634, 0.01852, 0.07957, 0.1125, 0.08255, 0.003246, 0.1303, 0.1196, 0.03912, 0.01722, 0.0866, 0.1169, 0.01768, 0.02852, 0.03507, 0.06838, 0.4567, 0.1711, 0.06263, 0.05658, 0.4631, 0.1344, 0.07169, 0.4904, 0.9568, 0.8813, 0.9101, 0.889, 0.9155, 0.8711, 0.9449, 0.9594, 0.4271, 0.5289, 0.5821, 0.2223, 0.1509, 0.6052, 0.2003, 0.3902]): _vg.add([_i], _w, 'REPLACE')
_vg = ob_character.vertex_groups.new(name='arm_lower.R')
for _i, _w in zip([472, 473, 474, 475, 476, 477, 478, 479, 480, 481, 482, 483, 484, 485, 486, 487, 489, 490, 491, 492, 493, 496, 497, 498, 499, 500, 501, 502, 503, 723, 724, 725, 726, 727, 728, 730, 731, 732, 733, 735, 736, 737, 738, 739, 740, 741, 742, 743, 744, 745, 746, 747, 748], [0.102, 0.102, 0.06856, 0.1596, 0.1821, 0.1048, 0.1764, 0.1376, 0.5427, 0.8269, 0.9346, 0.9413, 0.5362, 0.8638, 0.9262, 0.5093, 0.07102, 0.02859, 0.05527, 0.03181, 0.08127, 0.9945, 0.9958, 0.9934, 0.9895, 0.9915, 0.9944, 0.9955, 0.9963, 0.004307, 0.003731, 0.06748, 0.03225, 0.004652, 0.003561, 0.002697, 0.0002086, 0.005072, 0.004576, 0.001455, 0.005792, 0.008167, 0.0435, 0.006845, 0.05105, 0.957, 0.9039, 0.9387, 0.9608, 0.9668, 0.9063, 0.9345, 0.9206]): _vg.add([_i], _w, 'REPLACE')
_vg = ob_character.vertex_groups.new(name='hand.R')
for _i, _w in zip([472, 473, 474, 475, 476, 477, 478, 479, 655, 656, 657, 658, 659, 660, 661, 662, 663, 664, 665, 666, 667, 668, 669, 670, 671, 672, 673, 674, 675, 676, 677, 678, 679, 680, 681, 682, 683, 684, 685, 686, 687, 688, 689, 690, 691, 692, 693, 694, 695, 696, 697, 698, 699, 700, 701, 702, 703, 704, 705, 706, 707, 708, 709, 710, 711, 712, 713, 714, 715, 716, 717, 718, 719, 720, 721, 722, 723, 724, 725, 726, 727, 728, 729, 730, 731, 732, 733, 734, 735, 736, 737, 738, 739, 740, 741, 742, 743, 744, 745, 746, 747, 748], [0.898, 0.898, 0.9314, 0.8404, 0.8179, 0.8952, 0.8236, 0.8624, 0.9961, 0.9962, 0.9931, 0.9944, 0.9962, 0.9962, 0.9979, 0.9986, 0.9961, 0.9958, 0.9956, 0.9961, 0.9966, 0.9962, 0.9962, 0.9965, 0.9998, 0.9998, 0.9998, 0.9998, 0.9992, 0.9997, 0.9997, 0.9996, 0.9994, 0.9997, 0.9998, 0.9998, 0.9997, 0.9996, 0.9985, 0.9986, 0.9985, 0.9985, 0.9972, 0.9979, 0.9986, 0.9988, 0.9987, 0.9986, 0.9984, 0.9985, 0.9985, 0.9982, 0.9968, 0.9968, 0.9968, 0.9968, 0.9959, 0.9961, 0.9968, 0.997, 0.9969, 0.9968, 0.9967, 0.9968, 0.9968, 0.9966, 0.9836, 0.9912, 0.9984, 0.9907, 0.9865, 0.9812, 0.9873, 0.9919, 0.9891, 0.9874, 0.9728, 0.9731, 0.9325, 0.9589, 0.9727, 0.9732, 0.9864, 0.9737, 0.9749, 0.9725, 0.9727, 0.9792, 0.9743, 0.9721, 0.9709, 0.9532, 0.9716, 0.9489, 0.0359, 0.09608, 0.06121, 0.02823, 0.01626, 0.09365, 0.06546, 0.07935]): _vg.add([_i], _w, 'REPLACE')
_vg = ob_character.vertex_groups.new(name='leg_Upper.L')
for _i, _w in zip([44, 45, 46, 47, 48, 51, 52, 53, 54, 55, 56, 57, 58, 81, 82, 83, 84, 85, 86, 129, 130, 131, 132, 133, 134, 135, 136, 137, 138, 139, 140, 141, 142, 143, 144, 145, 156, 157, 158, 159, 160, 161, 162, 163, 164, 165, 166, 167, 168, 169, 170, 171, 172, 173, 174, 175, 176, 177, 178, 179, 180, 181, 182, 193, 194, 195, 196, 197, 198, 199, 200, 201, 202, 203, 204, 205, 206, 207, 208, 209, 210, 211, 212, 422, 423, 424, 425, 436, 437, 515, 516, 517, 518, 524, 525, 526, 527, 529, 530, 531, 532, 533, 534, 535, 548, 549, 551, 553, 554], [0.5535, 0.5699, 0.593, 0.09849, 0.1418, 0.05101, 0.05108, 0.03589, 0.04487, 0.07365, 0.2538, 0.241, 0.2191, 0.3331, 0.3418, 0.00341, 0.02719, 0.1253, 0.1675, 0.8095, 0.8205, 0.8398, 0.1652, 0.2805, 0.6754, 0.6537, 0.9547, 0.968, 0.9729, 0.7375, 0.6825, 0.896, 0.8656, 0.2299, 0.5273, 0.638, 0.9287, 0.9195, 0.3899, 0.7575, 0.8996, 0.8056, 0.2944, 0.2535, 0.6577, 0.4984, 0.3336, 0.2767, 0.2199, 0.2474, 0.2343, 0.2501, 0.2668, 0.9935, 0.9782, 0.9561, 0.9606, 0.9741, 0.991, 0.9916, 0.9472, 0.94, 0.9555, 0.8844, 0.9501, 0.9042, 0.8571, 0.8462, 0.8283, 0.9422, 0.8507, 0.8537, 0.8343, 0.09487, 0.07747, 0.05574, 0.0777, 0.04042, 0.03871, 0.07913, 0.04152, 0.05579, 0.06847, 0.0475, 0.01353, 0.07075, 0.07519, 0.01892, 0.01381, 0.08492, 0.06564, 0.1199, 0.1492, 0.05579, 0.07894, 0.2332, 0.2652, 0.002522, 0.1068, 0.0686, 0.2436, 0.1221, 0.1806, 0.06455, 0.09453, 0.008001, 0.1945, 0.09727, 0.1561]): _vg.add([_i], _w, 'REPLACE')
_vg = ob_character.vertex_groups.new(name='leg_Lower.L')
for _i, _w in zip([146, 147, 148, 149, 150, 151, 152, 153, 154, 155, 163, 164, 165, 166, 167, 168, 169, 170, 171, 172, 183, 184, 185, 186, 187, 188, 189, 190, 191, 192, 193, 194, 195, 196, 197, 198, 199, 200, 201, 202, 203, 204, 205, 206, 207, 208, 209, 210, 211, 212, 213, 214, 215, 216, 218, 220, 221, 222, 223, 224, 225, 226, 227, 228, 244, 249, 250, 251, 252, 253, 254], [0.691, 0.8368, 0.5912, 0.8391, 0.02586, 0.1595, 0.0617, 0.8429, 0.2181, 0.7203, 0.7459, 0.3422, 0.5015, 0.6661, 0.7226, 0.7791, 0.7516, 0.7646, 0.7488, 0.7322, 0.984, 0.9907, 0.9917, 0.9857, 0.9874, 0.9864, 0.9988, 0.9846, 0.9836, 0.987, 0.1142, 0.04917, 0.09522, 0.1399, 0.1506, 0.1691, 0.05748, 0.1478, 0.1438, 0.1632, 0.9053, 0.9214, 0.9427, 0.9211, 0.9536, 0.9553, 0.9206, 0.9529, 0.9429, 0.9302, 0.1719, 0.4574, 0.4546, 0.4624, 0.05723, 0.3228, 0.07811, 0.1639, 0.07817, 0.1631, 0.2346, 0.1907, 0.1458, 0.08085, 0.01727, 0.2093, 0.2883, 0.1106, 0.2686, 0.1105, 0.3573]): _vg.add([_i], _w, 'REPLACE')
_vg = ob_character.vertex_groups.new(name='foot_L')
for _i, _w in zip([146, 147, 148, 149, 150, 151, 152, 153, 154, 155, 213, 214, 215, 216, 217, 218, 219, 220, 221, 222, 223, 224, 225, 226, 227, 228, 229, 231, 234, 235, 237, 242, 243, 244, 245, 246, 247, 248, 249, 250, 251, 252, 253, 254, 255, 256, 257, 261, 262], [0.3052, 0.1614, 0.408, 0.1594, 0.9541, 0.8289, 0.9273, 0.1542, 0.7718, 0.2749, 0.775, 0.5237, 0.5335, 0.5235, 0.8944, 0.8054, 0.8828, 0.6513, 0.7823, 0.7963, 0.7359, 0.7639, 0.7212, 0.7557, 0.7774, 0.7617, 0.1201, 0.03848, 0.03465, 0.06794, 0.01952, 0.1096, 0.1627, 0.2666, 0.2014, 0.05485, 0.2297, 0.09891, 0.7407, 0.6799, 0.7562, 0.6851, 0.7782, 0.6175, 0.02471, 0.08909, 0.001399, 0.1485, 0.2019]): _vg.add([_i], _w, 'REPLACE')
_vg = ob_character.vertex_groups.new(name='toe_L')
for _i, _w in zip([213, 217, 218, 219, 220, 221, 222, 223, 224, 225, 226, 227, 228, 229, 230, 231, 232, 233, 234, 235, 236, 237, 238, 239, 240, 241, 242, 243, 244, 245, 246, 247, 248, 249, 250, 251, 252, 253, 254, 255, 256, 257, 258, 259, 260, 261, 262], [0.05307, 0.09762, 0.1374, 0.0998, 0.001709, 0.1396, 0.02944, 0.1859, 0.07301, 0.03839, 0.05361, 0.0768, 0.1574, 0.8685, 1.003, 0.9588, 0.9997, 0.998, 0.9575, 0.926, 0.9946, 0.964, 0.9985, 0.9977, 0.9817, 0.9789, 0.8906, 0.8193, 0.6998, 0.7983, 0.9484, 0.754, 0.8926, 0.0499, 0.01365, 0.1332, 0.04269, 0.1112, 0.0004728, 0.9633, 0.9027, 0.9738, 0.998, 0.9993, 0.9985, 0.8404, 0.7737]): _vg.add([_i], _w, 'REPLACE')
_vg = ob_character.vertex_groups.new(name='leg_Upper.R')
for _i, _w in zip([47, 48, 132, 133, 139, 140, 142, 143, 144, 145, 158, 159, 162, 419, 420, 421, 422, 423, 424, 425, 429, 430, 431, 433, 434, 435, 436, 437, 438, 439, 464, 465, 467, 468, 469, 512, 513, 514, 515, 516, 517, 518, 519, 520, 521, 522, 523, 524, 525, 526, 527, 528, 529, 530, 531, 532, 533, 534, 535, 546, 547, 548, 549, 550, 551, 552, 553, 554, 555, 556, 557, 558, 559, 560, 561, 562, 563, 564, 565, 566, 567, 568, 569, 570, 571, 572, 573, 574, 585, 586, 587, 588, 589, 590, 591, 592, 593, 594, 595, 596, 597, 598, 599, 600, 601, 602, 603, 604], [0.04682, 0.01339, 0.08444, 0.0653, 0.05458, 0.07743, 0.001524, 0.06989, 0.1191, 0.06298, 0.09373, 0.007371, 0.09659, 0.553, 0.5697, 0.5931, 0.09738, 0.1393, 0.07007, 0.07422, 0.04572, 0.04613, 0.03024, 0.04274, 0.07148, 0.2508, 0.01745, 0.01263, 0.2378, 0.2162, 0.33, 0.3382, 0.0214, 0.1224, 0.1639, 0.8116, 0.8228, 0.8426, 0.1642, 0.278, 0.1191, 0.1479, 0.6744, 0.6523, 0.9557, 0.9692, 0.9744, 0.732, 0.6782, 0.2309, 0.2625, 0.8939, 0.8642, 0.1017, 0.2138, 0.2379, 0.5185, 0.1775, 0.6281, 0.9314, 0.9218, 0.3869, 0.7561, 0.9014, 0.1928, 0.805, 0.2923, 0.155, 0.471, 0.668, 0.5096, 0.3326, 0.2784, 0.2393, 0.3095, 0.2441, 0.2552, 0.2701, 0.994, 0.9776, 0.9555, 0.9588, 0.9748, 0.9915, 0.992, 0.945, 0.9366, 0.9529, 0.9077, 0.9562, 0.9071, 0.8575, 0.843, 0.8254, 0.9468, 0.8499, 0.8651, 0.8322, 0.09273, 0.07839, 0.07435, 0.07969, 0.0702, 0.03717, 0.07782, 0.05371, 0.06082, 0.07139]): _vg.add([_i], _w, 'REPLACE')
_vg = ob_character.vertex_groups.new(name='leg_Lower.R')
for _i, _w in zip([536, 537, 538, 539, 540, 541, 542, 543, 544, 545, 555, 556, 557, 558, 559, 560, 561, 562, 563, 564, 575, 576, 577, 578, 579, 580, 581, 582, 583, 584, 585, 586, 587, 588, 589, 590, 591, 592, 593, 594, 595, 596, 597, 598, 599, 600, 601, 602, 603, 604, 605, 606, 607, 608, 610, 612, 613, 614, 615, 616, 617, 618, 619, 620, 636, 641, 642, 643, 644, 645, 646], [0.707, 0.8498, 0.5919, 0.8297, 0.02311, 0.1482, 0.06719, 0.8305, 0.2265, 0.7073, 0.5286, 0.3319, 0.4903, 0.6671, 0.7208, 0.7596, 0.6895, 0.7547, 0.7436, 0.7288, 0.9828, 0.9912, 0.9923, 0.9842, 0.9859, 0.9853, 0.9997, 0.9844, 0.9819, 0.9863, 0.09094, 0.03688, 0.09232, 0.1393, 0.1534, 0.1718, 0.05293, 0.1485, 0.1322, 0.1651, 0.9075, 0.9204, 0.924, 0.9191, 0.9286, 0.9561, 0.9219, 0.9448, 0.9377, 0.9271, 0.1675, 0.4598, 0.4548, 0.4612, 0.05032, 0.3249, 0.08411, 0.1686, 0.07503, 0.1606, 0.2345, 0.1922, 0.1485, 0.08437, 0.01199, 0.2122, 0.2893, 0.1066, 0.2673, 0.1147, 0.3574]): _vg.add([_i], _w, 'REPLACE')
_vg = ob_character.vertex_groups.new(name='foot_R')
for _i, _w in zip([536, 537, 538, 539, 540, 541, 542, 543, 544, 545, 605, 606, 607, 608, 609, 610, 611, 612, 613, 614, 615, 616, 617, 618, 619, 620, 621, 623, 626, 627, 629, 633, 634, 635, 636, 637, 638, 639, 640, 641, 642, 643, 644, 645, 646, 647, 648, 649, 653, 654], [0.29, 0.1487, 0.4072, 0.1685, 0.9558, 0.8417, 0.92, 0.1661, 0.7619, 0.287, 0.7837, 0.5226, 0.5331, 0.5239, 0.9026, 0.818, 0.8648, 0.6473, 0.7695, 0.7867, 0.7413, 0.768, 0.7212, 0.753, 0.7724, 0.7547, 0.1121, 0.02741, 0.04481, 0.06155, 0.01069, 0.003833, 0.1183, 0.153, 0.256, 0.1902, 0.04161, 0.2372, 0.1068, 0.7357, 0.6778, 0.763, 0.6879, 0.7703, 0.6173, 0.01492, 0.0818, 0.009464, 0.1573, 0.191]): _vg.add([_i], _w, 'REPLACE')
_vg = ob_character.vertex_groups.new(name='toe_R')
for _i, _w in zip([605, 609, 610, 611, 612, 613, 614, 615, 616, 617, 618, 619, 620, 621, 622, 623, 624, 625, 626, 627, 628, 629, 630, 631, 632, 633, 634, 635, 636, 637, 638, 639, 640, 641, 642, 643, 644, 645, 646, 647, 648, 649, 650, 651, 652, 653, 654], [0.04754, 0.09041, 0.1317, 0.1138, 0.005566, 0.1464, 0.03933, 0.1837, 0.0714, 0.03848, 0.05477, 0.07904, 0.1609, 0.8778, 1.004, 0.9646, 0.9992, 0.9965, 0.9521, 0.9332, 0.9957, 0.9688, 0.9983, 0.9965, 0.9786, 0.9734, 0.8813, 0.8307, 0.713, 0.8114, 0.9569, 0.7442, 0.8835, 0.05209, 0.01564, 0.1303, 0.0397, 0.115, 0.000557, 0.9685, 0.911, 0.9696, 0.9968, 0.9991, 0.9994, 0.8299, 0.7869]): _vg.add([_i], _w, 'REPLACE')
_m = ob_character.modifiers.new('Armature', 'ARMATURE')
_m.object = ob_armature_001
ob_armature_001.location = (0.0, 0.0, 0.0)
ob_armature_001.show_in_front = True
ob_armature_001.lineart.crease_threshold = 0.0

# ---- collection membership
col_collection_1.objects.link(ob_character)
col_collection_10.objects.link(ob_armature_001)

# ---- scene / render settings (as saved in the file)
scene.frame_start = 1; scene.frame_end = 250; scene.frame_set(51)
scene.render.engine = 'CYCLES'
scene.render.resolution_percentage = 50
scene.render.dither_intensity = 0.0
scene.cycles.use_denoising = False
scene.cycles.samples = 128
scene.cycles.sampling_pattern = 'TABULATED_SOBOL'
scene.cycles.light_sampling_threshold = 0.0
scene.cycles.use_adaptive_sampling = False
scene.cycles.use_light_tree = False
scene.cycles.blur_glossy = 0.0
scene.cycles.sample_clamp_indirect = 0.0
scene.view_settings.view_transform = 'Standard'
bpy.context.view_layer.update()

# ---- added for rendering (the .blend has no active camera and no usable light): camera, sun
cam_auto = bpy.data.cameras.new('AutoCamera')
cam_auto.lens = 50.0
cam_auto.sensor_width = 36.0
cam_auto.clip_end = 1000.0
ob_auto_camera = bpy.data.objects.new('AutoCamera', cam_auto)
scene.collection.objects.link(ob_auto_camera)
ob_auto_camera.location = (6.79804, -8.33087, 8.6714)
ob_auto_camera.rotation_euler = (1.09748, -7.21219e-08, 0.694738)
scene.camera = ob_auto_camera
light_auto_sun = bpy.data.lights.new('AutoSun', 'SUN')
light_auto_sun.energy = 3.0
light_auto_sun.angle = 0.0523599
ob_auto_sun = bpy.data.objects.new('AutoSun', light_auto_sun)
scene.collection.objects.link(ob_auto_sun)
ob_auto_sun.rotation_euler = (0.872665, 0.174533, 0.523599)
bpy.context.view_layer.update()
